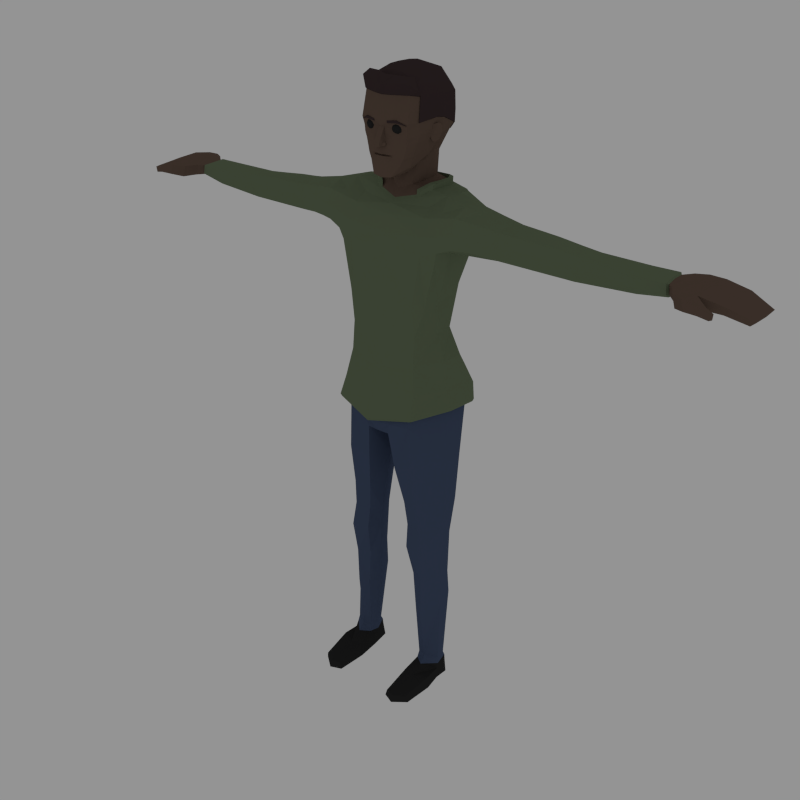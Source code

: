 # Source: Male_LongSleeve.blend  (saved by Blender 2.79.0; exported with 4.5.12 LTS)
import bpy
from mathutils import Matrix  # noqa: F401  (used for matrix-valued properties, if any)

bpy.ops.wm.read_factory_settings(use_empty=True)
scene = bpy.context.scene
scene.name = 'Scene'

# ---- collections
col_collection_1 = bpy.data.collections.new('Collection 1'); scene.collection.children.link(col_collection_1)

# ---- materials (node trees are filled in below, after node groups)
mat_skin = bpy.data.materials.new('Skin')
mat_skin.alpha_threshold = 0.0
mat_skin.diffuse_color = (0.1376, 0.09315, 0.07073, 1.0)
mat_skin.roughness = 0.5
mat_eyes = bpy.data.materials.new('Eyes')
mat_eyes.alpha_threshold = 0.0
mat_eyes.diffuse_color = (0.02539, 0.02539, 0.02539, 1.0)
mat_eyes.roughness = 0.5
mat_hair = bpy.data.materials.new('Hair')
mat_hair.alpha_threshold = 0.0
mat_hair.diffuse_color = (0.05222, 0.03497, 0.03602, 1.0)
mat_hair.roughness = 0.5
mat_shirt = bpy.data.materials.new('Shirt')
mat_shirt.alpha_threshold = 0.0
mat_shirt.diffuse_color = (0.145, 0.1845, 0.111, 1.0)
mat_shirt.roughness = 0.5
mat_pants = bpy.data.materials.new('Pants')
mat_pants.alpha_threshold = 0.0
mat_pants.diffuse_color = (0.06448, 0.0897, 0.1574, 1.0)
mat_pants.roughness = 0.5
mat_socks = bpy.data.materials.new('Socks')
mat_socks.alpha_threshold = 0.0
mat_socks.diffuse_color = (0.5071, 0.4348, 0.4348, 1.0)
mat_socks.roughness = 0.5
mat_shoes = bpy.data.materials.new('Shoes')
mat_shoes.alpha_threshold = 0.0
mat_shoes.diffuse_color = (0.02539, 0.02539, 0.02539, 1.0)
mat_shoes.roughness = 0.5

# ---- material node trees

# ---- world
world_world = bpy.data.worlds.new('World'); scene.world = world_world
world_world.color = (0.2957, 0.2957, 0.2957)
world_world.use_sun_shadow = False
world_world.sun_shadow_jitter_overblur = 0.0
world_world.cycles.sampling_method = 'NONE'
world_world.cycles.sample_map_resolution = 256

# ---- meshes
me_cylinder_002 = bpy.data.meshes.new('Cylinder.002')
me_cylinder_002.from_pydata([(1.345, 0.06034, 3.868), (0.2829, -0.2314, 2.812), (0.3921, -0.02948, 2.822), (0.4128, 0.1419, 2.832), (0.4105, 0.004487, 2.373), (0.4436, 0.1733, 2.42), (0.1017, 0.2898, 2.335), (0.2706, -0.2786, 2.343), (0.2291, 0.2706, 2.835), (0.1707, -0.1916, 1.645), (0.4308, -0.02278, 1.667), (0.4558, 0.07011, 1.676), (0.1932, 0.1146, 1.648), (0.07044, 0.01003, 2.233), (0.123, -0.05487, 1.644), (0.2304, 0.1051, 1.362), (0.4084, 0.07155, 1.35), (0.1536, -0.08232, 1.256), (0.1962, -0.196, 1.253), (0.4412, -0.04458, 1.252), (0.2203, -0.266, 0.003359), (0.452, -0.223, 0.003359), (0.4277, -0.0804, 0.003359), (0.4331, 0.03149, 0.003359), (0.2556, 0.0744, 0.003359), (0.2353, -0.08074, 0.003359), (0.3283, -0.3031, 0.003359), (0.3378, 0.0956, 0.003359), (0.326, 0.1274, 1.369), (0.331, 0.2741, 2.405), (0.32, 0.1252, 1.661), (0.1892, -0.1731, 1.444), (0.4342, -0.03947, 1.441), (0.1439, -0.07881, 1.406), (0.2739, 0.06309, 0.1621), (0.2341, -0.04138, 0.1498), (0.4318, -0.07403, 0.1479), (0.2553, -0.119, 0.1506), (0.412, 0.03866, 0.1577), (0.3317, -0.1733, 0.1526), (0.3381, 0.07483, 0.1633), (0.1198, 0.09243, 4.066), (0.07701, -0.009125, 4.053), (0.1239, 0.186, 4.075), (0.09872, 0.2516, 4.078), (0.1429, 0.06767, 4.227), (0.07957, -0.009734, 4.175), (0.1331, 0.1693, 4.267), (0.1102, 0.2505, 4.246), (0.226, 0.1159, 4.387), (0.1703, 0.2843, 4.389), (0.2232, 0.0165, 4.382), (0.173, -0.1717, 4.36), (0.2509, 0.1132, 4.507), (0.2417, 0.05007, 4.515), (0.1809, -0.184, 4.449), (0.1953, 0.0292, 4.272), (0.02404, -0.2226, 4.472), (0.03466, -0.232, 4.349), (0.1926, -0.1919, 4.503), (0.1042, -0.2979, 2.259), (0.4199, 0.1842, 2.551), (0.401, -0.01214, 2.553), (0.2804, -0.258, 2.534), (0.1216, -0.3104, 2.342), (0.3212, 0.319, 2.585), (0.1094, 0.31, 4.386), (0.2208, 0.3798, 2.628), (0.06252, -0.2333, 4.516), (0.1072, 0.03562, 4.062), (0.1219, 0.009483, 4.203), (0.2078, -0.1106, 4.37), (0.2162, -0.1063, 4.498), (0.1402, -0.0913, 4.18), (1.411, -0.03584, 3.683), (1.408, -0.06004, 3.793), (1.412, -0.06499, 3.863), (1.464, 0.1823, 3.827), (1.46, 0.183, 3.796), (1.444, 0.05304, 3.659), (1.461, 0.1647, 3.718), (1.442, 0.05416, 3.863), (1.827, -0.05555, 3.817), (1.832, -0.05907, 3.754), (1.833, 0.1616, 3.751), (1.838, 0.0618, 3.71), (2.037, 0.1487, 3.754), (2.102, 0.2059, 3.771), (2.092, -0.06193, 3.739), (2.072, -0.05741, 3.821), (2.08, 0.08471, 3.827), (2.088, 0.1984, 3.834), (2.096, -0.01104, 3.736), (2.179, -0.05997, 3.716), (2.102, 0.08471, 3.732), (2.12, -0.145, 3.818), (2.179, 0.08471, 3.75), (2.147, -0.05507, 3.832), (2.159, 0.08471, 3.826), (2.166, 0.2389, 3.834), (2.188, 0.224, 3.756), (2.144, -0.1472, 3.733), (2.224, -0.2065, 3.752), (2.204, -0.2042, 3.826), (2.282, 0.08471, 3.754), (2.275, -0.1115, 3.752), (2.29, 0.2356, 3.756), (2.254, -0.1068, 3.829), (2.261, 0.08471, 3.828), (2.269, 0.2496, 3.827), (2.331, -0.2224, 3.809), (2.316, -0.2197, 3.755), (2.332, -0.1745, 3.748), (2.417, 0.08471, 3.739), (2.406, -0.05763, 3.731), (2.423, 0.2298, 3.739), (2.419, -0.05724, 3.779), (2.43, 0.08471, 3.788), (2.347, -0.1771, 3.801), (2.432, 0.2361, 3.801), (2.393, -0.2134, 3.784), (2.386, -0.2119, 3.741), (2.394, -0.1821, 3.738), (2.563, 0.08471, 3.697), (2.553, -0.02167, 3.692), (2.564, 0.1962, 3.705), (2.599, 0.1963, 3.737), (2.587, -0.02431, 3.723), (2.597, 0.08471, 3.728), (2.399, -0.1843, 3.778), (2.028, 0.1492, 3.826), (2.041, -0.01966, 3.754), (2.024, 0.07353, 3.823), (2.033, -0.01615, 3.816), (2.044, 0.07327, 3.729), (1.832, 0.1663, 3.772), (2.043, 0.008562, 3.738), (2.031, 0.1522, 3.772), (1.832, -0.02206, 3.705), (1.83, 0.06315, 3.83), (1.831, 0.1623, 3.832), (0.4702, -0.07388, 3.669), (0.3031, -0.2017, 3.64), (0.4698, 0.1774, 3.651), (0.291, 0.3129, 3.502), (0.2609, -0.23, 3.239), (0.5478, -0.02698, 3.988), (0.5498, -0.1446, 3.939), (0.5396, 0.2816, 3.886), (0.5566, 0.1251, 3.979), (0.5275, 0.2914, 3.751), (0.3813, 5.447e-05, 4.024), (0.373, 0.2453, 4.001), (0.4043, 0.1271, 4.024), (0.3024, 0.3209, 3.987), (0.6805, 0.2325, 3.895), (0.5549, -0.1798, 3.825), (0.6794, -0.1602, 3.837), (0.6783, 0.2278, 3.777), (0.6704, -0.004473, 3.95), (0.681, -0.1164, 3.92), (0.6703, 0.1117, 3.947), (0.3658, 0.3441, 3.717), (0.3522, 0.3355, 3.879), (0.2843, 0.2773, 3.307), (0.3315, 0.1182, 3.034), (0.2422, 0.2119, 3.014), (0.2766, -0.2167, 3.03), (0.3411, -0.02469, 3.031), (0.3496, -0.04341, 3.265), (0.3383, 0.1374, 3.282), (0.533, -0.1703, 3.722), (0.6774, -0.1441, 3.733), (0.423, -0.0642, 0.2027), (0.2304, -0.03153, 0.2027), (0.2718, 0.03857, 0.2062), (0.3403, 0.04894, 0.2062), (0.3274, -0.121, 0.2069), (0.416, 0.01251, 0.2062), (0.2587, -0.09967, 0.2041), (0.2465, 0.09623, 0.9861), (0.1757, -0.07255, 0.9861), (0.4349, -0.0435, 0.9861), (0.2221, -0.1383, 0.9861), (0.4105, 0.0554, 0.9861), (0.3284, 0.1101, 0.9861), (0.241, -0.2536, 0.1041), (0.4167, 0.03705, 0.1096), (0.3295, -0.2787, 0.1057), (0.338, 0.07949, 0.1139), (0.2698, 0.06562, 0.113), (0.2343, -0.05019, 0.1035), (0.4309, -0.08284, 0.102), (0.4431, -0.224, 0.1021), (0.3296, -0.5434, 0.003359), (0.4331, -0.4623, 0.003359), (0.2562, -0.5055, 0.06265), (0.2393, -0.5059, 0.003359), (0.3312, -0.5306, 0.0642), (0.4168, -0.4759, 0.06066), (0.8628, -0.006733, 3.674), (0.8628, -0.0932, 3.895), (0.8628, 0.1929, 3.879), (0.8628, -0.1134, 3.809), (0.8628, 0.02959, 3.908), (0.8628, 0.1008, 3.91), (0.8628, 0.1885, 3.804), (0.8628, 0.1689, 3.699), (0.8628, -0.09138, 3.707), (0.07765, -0.2104, 4.244), (0.05612, -0.2205, 4.241), (0.093, -0.2104, 4.289), (0.05986, -0.2278, 4.292), (0.05593, -0.2187, 4.205), (0.2067, 0.00292, 4.321), (0.0757, -0.2174, 4.141), (0.1549, -0.1109, 4.199), (0.07356, -0.2104, 4.278), (0.07291, -0.2104, 4.271), (0.04571, -0.2199, 4.282), (0.04839, -0.2289, 4.259), (0.1975, 0.2931, 4.434), (0.2341, 0.1117, 4.428), (0.04682, -0.2376, 4.279), (0.06938, -0.217, 4.279), (0.2348, 0.02941, 4.434), (0.1782, -0.1823, 4.406), (0.02544, -0.2222, 4.408), (0.2161, -0.1047, 4.421), (0.0213, -0.2589, 4.401), (0.1268, -0.1818, 4.226), (0.178, -0.1171, 4.273), (0.1479, -0.1768, 4.268), (0.06938, -0.1597, 4.136), (0.02412, -0.2811, 4.359), (0.02611, -0.277, 4.349), (0.2863, -0.06732, 3.948), (0.2971, -0.1485, 3.89), (0.3164, -0.2054, 3.772), (0.3291, -0.2236, 1.257), (0.3006, -0.2171, 1.668), (0.3243, -0.1784, 0.9861), (0.3103, -0.1998, 1.453), (1.327, 0.1799, 3.785), (1.34, 0.06225, 3.666), (1.329, 0.1817, 3.841), (1.311, 0.1698, 3.687), (0.2127, -0.08841, 4.662), (0.06258, -0.2067, 4.674), (0.1833, -0.1587, 4.676), (0.1356, -0.215, 4.517), (0.1118, -0.1282, 4.159), (0.1212, -0.1652, 4.177), (0.09749, -0.209, 4.353), (0.1008, -0.2086, 4.41), (0.1111, -0.2014, 4.459), (0.2449, -0.1356, 0.6942), (0.3995, 0.09131, 0.7663), (0.3325, 0.1308, 0.7397), (0.2592, 0.1204, 0.7424), (0.1956, -0.04291, 0.7119), (0.4212, -0.03974, 0.7148), (0.3197, -0.1738, 0.6907), (0.1768, 0.184, 1.979), (0.1253, -0.2481, 1.947), (0.4335, -0.02856, 2.033), (0.4652, 0.09621, 2.049), (0.08087, -0.04303, 1.936), (0.3428, 0.1724, 2.036), (0.2922, -0.269, 2.006), (0.2138, 0.01784, 4.043), (0.218, 0.2157, 4.038), (0.17, 0.2948, 4.035), (0.2316, 0.1098, 4.045), (0.1512, -0.04179, 4.0), (0.2155, -0.04703, 4.376), (0.2289, -0.0281, 4.507), (0.2254, -0.03878, 4.428), (0.1921, -0.06289, 4.297), (0.0303, -0.255, 4.349), (0.03015, -0.2272, 4.378), (0.02978, -0.2475, 4.37), (0.04534, -0.2415, 4.351), (0.04428, -0.2239, 4.351), (0.04162, -0.2212, 4.373), (0.04317, -0.2364, 4.367), (0.1133, 0.314, 4.388), (0.2574, 0.1136, 4.511), (0.2481, 0.04935, 4.519), (0.1754, 0.2879, 4.391), (0.2351, -0.03026, 4.51), (0.2313, -0.02294, 4.67), (0.2186, -0.09168, 4.669), (0.206, -0.09199, 4.752), (0.1886, -0.1632, 4.683), (0.2221, -0.1099, 4.502), (0.2031, 0.2969, 4.436), (0.244, 0.0458, 4.672), (0.1174, 0.3413, 4.436), (0.06568, -0.2122, 4.68), (0.06575, -0.1413, 4.759), (0.2424, 0.1234, 4.66), (0.1927, 0.3159, 4.519), (0.2182, 0.1354, 4.729), (0.1676, 0.303, 4.684), (0.1207, 0.3633, 4.518), (0.2184, -0.0244, 4.742), (0.2307, 0.04319, 4.733), (0.0691, 0.03158, 4.839), (0.07082, 0.1438, 4.836), (0.1421, 0.03787, 4.816), (0.1401, 0.144, 4.805), (0.0668, -0.09039, 4.8), (0.1861, 0.3171, 4.642), (0.08908, 0.2863, 4.787), (0.0978, 0.3484, 4.678), (0.1031, 0.3556, 4.641), (0.3239, 0.3335, 2.649), (0.4356, 0.1907, 2.616), (0.316, -0.2745, 2.6), (0.4153, -0.01631, 2.618), (0.225, 0.394, 2.691), (-1.345, 0.06034, 3.868), (-0.2829, -0.2314, 2.812), (-0.3921, -0.02948, 2.822), (-0.4128, 0.1419, 2.832), (-0.4105, 0.004487, 2.373), (-0.4436, 0.1733, 2.42), (-0.07756, 0.2898, 2.335), (-0.2706, -0.2786, 2.343), (-0.2291, 0.2706, 2.835), (-0.1707, -0.1916, 1.645), (-0.4308, -0.02278, 1.667), (-0.4558, 0.07011, 1.676), (-0.1932, 0.1146, 1.648), (-0.04634, 0.01003, 2.233), (-0.123, -0.05487, 1.644), (-0.2304, 0.1051, 1.362), (-0.4084, 0.07155, 1.35), (-0.1536, -0.08232, 1.256), (-0.1962, -0.196, 1.253), (-0.4412, -0.04458, 1.252), (-0.2203, -0.266, 0.003359), (-0.452, -0.223, 0.003359), (-0.4277, -0.0804, 0.003359), (-0.4331, 0.03149, 0.003359), (-0.2556, 0.0744, 0.003359), (-0.2353, -0.08074, 0.003359), (-0.3283, -0.3031, 0.003359), (-0.3378, 0.0956, 0.003359), (-0.326, 0.1274, 1.369), (-0.331, 0.2741, 2.405), (-0.32, 0.1252, 1.661), (-0.1892, -0.1731, 1.444), (-0.4342, -0.03947, 1.441), (-0.1439, -0.07881, 1.406), (-0.2739, 0.06309, 0.1621), (-0.2341, -0.04138, 0.1498), (-0.4318, -0.07403, 0.1479), (-0.2553, -0.119, 0.1506), (-0.412, 0.03866, 0.1577), (-0.3317, -0.1733, 0.1526), (-0.3381, 0.07483, 0.1633), (-0.1198, 0.09243, 4.066), (-0.07701, -0.009125, 4.053), (-0.1239, 0.186, 4.075), (-0.09872, 0.2516, 4.078), (-0.1429, 0.06767, 4.227), (-0.07957, -0.009734, 4.175), (-0.1331, 0.1693, 4.267), (-0.1102, 0.2505, 4.246), (-0.226, 0.1159, 4.387), (-0.1703, 0.2843, 4.389), (-0.2232, 0.0165, 4.382), (-0.173, -0.1717, 4.36), (-0.2509, 0.1132, 4.507), (-0.2417, 0.05007, 4.515), (-0.1809, -0.184, 4.449), (-0.1953, 0.0292, 4.272), (-0.02404, -0.2226, 4.472), (-0.03466, -0.232, 4.349), (-0.1926, -0.1919, 4.503), (-0.0801, -0.2979, 2.259), (-0.4199, 0.1842, 2.551), (-0.401, -0.01214, 2.553), (-0.2804, -0.258, 2.534), (-0.1216, -0.3104, 2.342), (-0.3212, 0.319, 2.585), (-0.1094, 0.31, 4.386), (-0.2208, 0.3798, 2.628), (-0.06252, -0.2333, 4.516), (-0.1072, 0.03562, 4.062), (-0.1219, 0.009483, 4.203), (-0.2078, -0.1106, 4.37), (-0.2162, -0.1063, 4.498), (-0.1402, -0.0913, 4.18), (-1.411, -0.03584, 3.683), (-1.408, -0.06004, 3.793), (-1.412, -0.06498, 3.863), (-1.464, 0.1823, 3.827), (-1.46, 0.183, 3.796), (-1.444, 0.05304, 3.659), (-1.461, 0.1647, 3.718), (-1.442, 0.05416, 3.863), (-1.827, -0.05555, 3.817), (-1.832, -0.05907, 3.754), (-1.833, 0.1616, 3.751), (-1.838, 0.0618, 3.71), (-2.037, 0.1487, 3.754), (-2.102, 0.2059, 3.771), (-2.092, -0.06193, 3.739), (-2.072, -0.05741, 3.821), (-2.08, 0.08471, 3.827), (-2.088, 0.1984, 3.834), (-2.096, -0.01104, 3.736), (-2.179, -0.05997, 3.716), (-2.102, 0.08471, 3.732), (-2.12, -0.145, 3.818), (-2.179, 0.08471, 3.75), (-2.147, -0.05507, 3.832), (-2.159, 0.08471, 3.826), (-2.166, 0.2389, 3.834), (-2.188, 0.224, 3.756), (-2.144, -0.1472, 3.733), (-2.224, -0.2065, 3.752), (-2.204, -0.2042, 3.826), (-2.282, 0.08471, 3.754), (-2.275, -0.1115, 3.752), (-2.29, 0.2356, 3.756), (-2.254, -0.1068, 3.829), (-2.261, 0.08471, 3.828), (-2.269, 0.2496, 3.827), (-2.331, -0.2224, 3.809), (-2.316, -0.2197, 3.755), (-2.332, -0.1745, 3.748), (-2.417, 0.08471, 3.739), (-2.406, -0.05763, 3.731), (-2.423, 0.2298, 3.739), (-2.419, -0.05724, 3.779), (-2.43, 0.08471, 3.788), (-2.347, -0.1771, 3.801), (-2.432, 0.2361, 3.801), (-2.393, -0.2134, 3.784), (-2.386, -0.2119, 3.741), (-2.394, -0.1821, 3.738), (-2.563, 0.08471, 3.697), (-2.553, -0.02167, 3.692), (-2.564, 0.1962, 3.705), (-2.599, 0.1963, 3.737), (-2.587, -0.02431, 3.723), (-2.597, 0.08471, 3.728), (-2.399, -0.1843, 3.778), (-2.028, 0.1492, 3.826), (-2.041, -0.01966, 3.754), (-2.024, 0.07353, 3.823), (-2.033, -0.01615, 3.816), (-2.044, 0.07327, 3.729), (-1.832, 0.1663, 3.772), (-2.043, 0.008562, 3.738), (-2.031, 0.1522, 3.772), (-1.832, -0.02206, 3.705), (-1.83, 0.06315, 3.83), (-1.831, 0.1623, 3.832), (-0.4702, -0.07388, 3.669), (-0.3031, -0.2017, 3.64), (-0.4698, 0.1774, 3.651), (-0.291, 0.3129, 3.502), (-0.2609, -0.23, 3.239), (-0.5478, -0.02698, 3.988), (-0.5498, -0.1446, 3.939), (-0.5396, 0.2816, 3.886), (-0.5566, 0.1251, 3.979), (-0.5275, 0.2914, 3.751), (-0.3813, 5.45e-05, 4.024), (-0.373, 0.2453, 4.001), (-0.4043, 0.1271, 4.024), (-0.3024, 0.3209, 3.987), (-0.6805, 0.2325, 3.895), (-0.5549, -0.1798, 3.825), (-0.6794, -0.1602, 3.837), (-0.6783, 0.2278, 3.777), (-0.6704, -0.004473, 3.95), (-0.681, -0.1164, 3.92), (-0.6703, 0.1117, 3.947), (-0.3658, 0.3441, 3.717), (-0.3522, 0.3355, 3.879), (-0.2843, 0.2773, 3.307), (-0.3315, 0.1182, 3.034), (-0.2422, 0.2119, 3.014), (-0.2766, -0.2167, 3.03), (-0.3411, -0.02469, 3.031), (-0.3496, -0.04341, 3.265), (-0.3383, 0.1374, 3.282), (-0.533, -0.1703, 3.722), (-0.6774, -0.1441, 3.733), (-0.423, -0.0642, 0.2027), (-0.2304, -0.03153, 0.2027), (-0.2718, 0.03857, 0.2062), (-0.3403, 0.04894, 0.2062), (-0.3274, -0.121, 0.2069), (-0.416, 0.01251, 0.2062), (-0.2587, -0.09967, 0.2041), (-0.2465, 0.09623, 0.9861), (-0.1757, -0.07255, 0.9861), (-0.4349, -0.0435, 0.9861), (-0.2221, -0.1383, 0.9861), (-0.4105, 0.0554, 0.9861), (-0.3284, 0.1101, 0.9861), (-0.241, -0.2536, 0.1041), (-0.4167, 0.03705, 0.1096), (-0.3295, -0.2787, 0.1057), (-0.338, 0.07949, 0.1139), (-0.2698, 0.06562, 0.113), (-0.2343, -0.05019, 0.1035), (-0.4309, -0.08284, 0.102), (-0.4431, -0.224, 0.1021), (-0.3296, -0.5434, 0.003359), (-0.4331, -0.4623, 0.003359), (-0.2562, -0.5055, 0.06265), (-0.2393, -0.5059, 0.003359), (-0.3312, -0.5306, 0.0642), (-0.4168, -0.4759, 0.06066), (-0.8628, -0.006733, 3.674), (-0.8628, -0.0932, 3.895), (-0.8628, 0.1929, 3.879), (-0.8628, -0.1134, 3.809), (-0.8628, 0.02959, 3.908), (-0.8628, 0.1008, 3.91), (-0.8628, 0.1885, 3.804), (-0.8628, 0.1689, 3.699), (-0.8628, -0.09138, 3.707), (-0.07765, -0.2104, 4.244), (-0.05612, -0.2205, 4.241), (-0.093, -0.2104, 4.289), (-0.05986, -0.2278, 4.292), (-0.05593, -0.2187, 4.205), (-0.2067, 0.00292, 4.321), (-0.0757, -0.2174, 4.141), (-0.1549, -0.1109, 4.199), (-0.07356, -0.2104, 4.278), (-0.07291, -0.2104, 4.271), (-0.04571, -0.2199, 4.282), (-0.04839, -0.2289, 4.259), (-0.1975, 0.2931, 4.434), (-0.2341, 0.1117, 4.428), (-0.04682, -0.2376, 4.279), (-0.06938, -0.217, 4.279), (-0.2348, 0.02941, 4.434), (-0.1782, -0.1823, 4.406), (-0.02544, -0.2222, 4.408), (-0.2161, -0.1047, 4.421), (-0.0213, -0.2589, 4.401), (-0.1268, -0.1818, 4.226), (-0.178, -0.1171, 4.273), (-0.1479, -0.1768, 4.268), (-0.06938, -0.1597, 4.136), (-0.02412, -0.2811, 4.359), (-0.02611, -0.277, 4.349), (-1.018e-08, -0.233, 4.236), (-0.2863, -0.06732, 3.948), (-0.2971, -0.1485, 3.89), (-0.3164, -0.2054, 3.772), (-0.3291, -0.2236, 1.257), (-0.3006, -0.2171, 1.668), (-0.3243, -0.1784, 0.9861), (-0.3103, -0.1998, 1.453), (-1.327, 0.1799, 3.785), (-1.34, 0.06225, 3.666), (-1.329, 0.1817, 3.841), (-1.311, 0.1698, 3.687), (-1.365e-08, -0.3046, 2.773), (-5.354e-09, -0.1225, 3.933), (1.382e-08, 0.3204, 2.84), (-1.444e-08, -0.3218, 2.344), (1.327e-08, 0.3037, 2.341), (1.134e-09, 0.02595, 2.249), (-2.294e-09, -0.05248, 4.022), (1.225e-08, 0.2803, 4.075), (-1.162e-09, -0.02659, 4.16), (1.25e-08, 0.286, 4.23), (1.51e-08, 0.3454, 4.38), (-1.048e-08, -0.2399, 4.34), (-1.011e-08, -0.2314, 4.473), (-1.051e-08, -0.2404, 4.513), (-1.219e-08, -0.2788, 2.242), (-1.454e-08, -0.3326, 2.484), (1.696e-08, 0.3879, 2.653), (1.57e-08, 0.3591, 3.977), (1.718e-08, 0.393, 3.896), (1.634e-08, 0.3739, 3.717), (1.519e-08, 0.3476, 3.501), (1.399e-08, 0.3194, 3.307), (1.094e-08, 0.2496, 3.012), (-1.034e-08, -0.2366, 4.288), (-9.951e-09, -0.2277, 4.198), (-1.009e-08, -0.2308, 4.133), (-9.899e-09, -0.2265, 4.281), (-1.035e-08, -0.2367, 4.259), (-1.066e-08, -0.2439, 4.28), (-1.166e-08, -0.2668, 4.399), (-8.011e-09, -0.1833, 4.118), (-1.237e-08, -0.283, 4.343), (-1.257e-08, -0.2877, 4.354), (-7.254e-09, -0.1659, 3.867), (-1.32e-08, -0.3025, 3.012), (-1.304e-08, -0.2989, 3.229), (-1.014e-08, -0.232, 3.626), (-9.197e-09, -0.2104, 3.743), (-0.2127, -0.08841, 4.662), (-0.06258, -0.2067, 4.674), (-9.424e-09, -0.2156, 4.671), (-0.1833, -0.1587, 4.676), (-0.1356, -0.215, 4.517), (-0.1118, -0.1282, 4.159), (-0.1212, -0.1652, 4.177), (-0.09749, -0.209, 4.353), (-0.1008, -0.2086, 4.41), (-0.1111, -0.2014, 4.459), (-0.2449, -0.1356, 0.6942), (-0.3995, 0.09131, 0.7663), (-0.3325, 0.1308, 0.7397), (-0.2592, 0.1204, 0.7424), (-0.1956, -0.04291, 0.7119), (-0.4212, -0.03974, 0.7148), (-0.3197, -0.1738, 0.6907), (-0.1768, 0.184, 1.979), (-0.1253, -0.2481, 1.947), (-0.4335, -0.02856, 2.033), (-0.4652, 0.09621, 2.049), (-0.08087, -0.04303, 1.936), (-0.3428, 0.1724, 2.036), (-0.2922, -0.269, 2.006), (-0.2138, 0.01784, 4.043), (-4.822e-09, -0.08888, 3.965), (-0.218, 0.2157, 4.038), (-0.17, 0.2948, 4.035), (-0.2316, 0.1098, 4.045), (1.398e-08, 0.3197, 4.026), (-0.1512, -0.04179, 4.0), (-0.2155, -0.04703, 4.376), (-0.2289, -0.0281, 4.507), (-0.2254, -0.03878, 4.428), (-0.1921, -0.06289, 4.297), (-0.0303, -0.255, 4.349), (-0.03015, -0.2272, 4.378), (-0.02978, -0.2475, 4.37), (-0.04534, -0.2415, 4.351), (-0.04428, -0.2239, 4.351), (-0.04162, -0.2212, 4.373), (-0.04317, -0.2364, 4.367), (-0.1133, 0.314, 4.388), (1.531e-08, 0.3501, 4.382), (-0.2574, 0.1136, 4.511), (-0.2481, 0.04935, 4.519), (-0.1754, 0.2879, 4.391), (-0.2351, -0.03026, 4.51), (-0.2313, -0.02294, 4.67), (-0.2186, -0.09168, 4.669), (-0.206, -0.09199, 4.752), (-0.1886, -0.1632, 4.683), (-0.2221, -0.1099, 4.502), (-0.2031, 0.2969, 4.436), (-6.699e-09, -0.1533, 4.761), (-9.669e-09, -0.2212, 4.678), (-0.244, 0.0458, 4.672), (-0.1174, 0.3413, 4.436), (1.65e-08, 0.3774, 4.44), (-0.06568, -0.2122, 4.68), (-0.06575, -0.1413, 4.759), (-0.2424, 0.1234, 4.66), (-0.1927, 0.3159, 4.519), (-0.2182, 0.1354, 4.729), (-0.1676, 0.303, 4.684), (-0.1207, 0.3633, 4.518), (1.746e-08, 0.3994, 4.52), (-0.2184, -0.0244, 4.742), (-0.2307, 0.04319, 4.733), (1.171e-09, 0.0268, 4.843), (-3.934e-09, -0.08999, 4.812), (6.286e-09, 0.1438, 4.845), (-0.0691, 0.03158, 4.839), (-0.07082, 0.1438, 4.836), (1.644e-08, 0.3762, 4.679), (1.312e-08, 0.3003, 4.789), (1.695e-08, 0.3878, 4.641), (-0.1421, 0.03787, 4.816), (-0.1401, 0.144, 4.805), (-0.0668, -0.09039, 4.8), (-0.1861, 0.3171, 4.642), (-0.08908, 0.2863, 4.787), (-0.0978, 0.3484, 4.678), (-0.1031, 0.3556, 4.641), (-0.3239, 0.3335, 2.649), (-0.4356, 0.1907, 2.616), (-1.545e-08, -0.3539, 2.549), (-0.316, -0.2745, 2.6), (-0.4153, -0.01631, 2.618), (-0.225, 0.394, 2.691), (1.766e-08, 0.4036, 2.718), (0.1077, -0.1821, 4.425), (0.08521, -0.213, 4.448), (0.07133, -0.1703, 4.448), (0.1077, -0.1439, 4.448), (0.144, -0.1703, 4.448), (0.1301, -0.213, 4.448), (0.07133, -0.1939, 4.486), (0.08521, -0.1512, 4.486), (0.1301, -0.1512, 4.486), (0.144, -0.1939, 4.486), (0.1077, -0.2203, 4.486), (0.1077, -0.1821, 4.51), (0.08631, -0.1751, 4.431), (0.09447, -0.2002, 4.431), (0.07311, -0.1933, 4.445), (0.1077, -0.2184, 4.445), (0.1209, -0.2002, 4.431), (0.1077, -0.1596, 4.431), (0.08631, -0.1527, 4.445), (0.129, -0.1751, 4.431), (0.129, -0.1527, 4.445), (0.1422, -0.1933, 4.445), (0.09447, -0.2227, 4.467), (0.1209, -0.2227, 4.467), (0.06495, -0.1821, 4.467), (0.07311, -0.2072, 4.467), (0.09447, -0.1414, 4.467), (0.07311, -0.157, 4.467), (0.1422, -0.157, 4.467), (0.1209, -0.1414, 4.467), (0.1422, -0.2072, 4.467), (0.1504, -0.1821, 4.467), (0.08631, -0.2115, 4.49), (0.07311, -0.1708, 4.49), (0.1077, -0.1457, 4.49), (0.1422, -0.1708, 4.49), (0.129, -0.2115, 4.49), (0.08631, -0.189, 4.504), (0.1077, -0.2045, 4.504), (0.09447, -0.1639, 4.504), (0.1209, -0.1639, 4.504), (0.129, -0.189, 4.504), (0.05369, -0.2255, 4.498), (0.05157, -0.2255, 4.515), (0.1833, -0.1875, 4.489), (0.05665, -0.2361, 4.499), (0.05453, -0.2361, 4.515), (0.1863, -0.1981, 4.489), (0.1237, -0.2162, 4.506), (0.1216, -0.2162, 4.522), (0.1267, -0.2268, 4.506), (0.1246, -0.2268, 4.522), (-0.1077, -0.1821, 4.425), (-0.08521, -0.213, 4.448), (-0.07133, -0.1703, 4.448), (-0.1077, -0.1439, 4.448), (-0.144, -0.1703, 4.448), (-0.1301, -0.213, 4.448), (-0.07133, -0.1939, 4.486), (-0.08521, -0.1512, 4.486), (-0.1301, -0.1512, 4.486), (-0.144, -0.1939, 4.486), (-0.1077, -0.2203, 4.486), (-0.1077, -0.1821, 4.51), (-0.08631, -0.1751, 4.431), (-0.09447, -0.2002, 4.431), (-0.07311, -0.1933, 4.445), (-0.1077, -0.2184, 4.445), (-0.1209, -0.2002, 4.431), (-0.1077, -0.1596, 4.431), (-0.08631, -0.1527, 4.445), (-0.129, -0.1751, 4.431), (-0.129, -0.1527, 4.445), (-0.1422, -0.1933, 4.445), (-0.09447, -0.2227, 4.467), (-0.1209, -0.2227, 4.467), (-0.06495, -0.1821, 4.467), (-0.07311, -0.2072, 4.467), (-0.09447, -0.1414, 4.467), (-0.07311, -0.157, 4.467), (-0.1422, -0.157, 4.467), (-0.1209, -0.1414, 4.467), (-0.1422, -0.2072, 4.467), (-0.1504, -0.1821, 4.467), (-0.08631, -0.2115, 4.49), (-0.07311, -0.1708, 4.49), (-0.1077, -0.1457, 4.49), (-0.1422, -0.1708, 4.49), (-0.129, -0.2115, 4.49), (-0.08631, -0.189, 4.504), (-0.1077, -0.2045, 4.504), (-0.09447, -0.1639, 4.504), (-0.1209, -0.1639, 4.504), (-0.129, -0.189, 4.504), (-0.05369, -0.2255, 4.498), (-0.05157, -0.2255, 4.515), (-0.1833, -0.1875, 4.489), (-0.05665, -0.2361, 4.499), (-0.05453, -0.2361, 4.515), (-0.1863, -0.1981, 4.489), (-0.1237, -0.2162, 4.506), (-0.1216, -0.2162, 4.522), (-0.1267, -0.2268, 4.506), (-0.1246, -0.2268, 4.522), (0.2645, 0.04356, 4.37), (0.2563, 0.05133, 4.369), (0.2194, 0.005075, 4.479), (0.2127, -0.00653, 4.412), (0.2119, 0.01344, 4.478), (0.2051, 0.001831, 4.411), (0.2528, 0.04835, 4.483), (0.2261, 0.01417, 4.373), (0.261, 0.04058, 4.484), (0.2343, 0.006401, 4.374), (0.2791, 0.0561, 4.414), (0.271, 0.06387, 4.413), (0.2079, 0.00621, 4.439), (0.2154, -0.002151, 4.44), (0.2474, 0.02319, 4.424), (0.2393, 0.03095, 4.423), (0.2166, 0.01083, 4.392), (0.2323, 0.01648, 4.472), (0.2247, 0.02485, 4.471), (0.2241, 0.002468, 4.393), (0.2271, 0.00769, 4.429), (0.2195, 0.01605, 4.428), (0.2472, 0.02212, 4.358), (0.239, 0.02989, 4.357), (0.2559, 0.04852, 4.417), (0.2641, 0.04075, 4.418), (0.2596, 0.05908, 4.481), (0.2672, 0.07004, 4.463), (0.2754, 0.06227, 4.464), (0.2678, 0.05131, 4.481), (-0.2645, 0.04356, 4.37), (-0.2563, 0.05133, 4.369), (-0.2194, 0.005075, 4.479), (-0.2127, -0.006529, 4.412), (-0.2119, 0.01344, 4.478), (-0.2051, 0.001831, 4.411), (-0.2528, 0.04835, 4.483), (-0.2261, 0.01417, 4.373), (-0.261, 0.04058, 4.484), (-0.2343, 0.006401, 4.374), (-0.2791, 0.0561, 4.414), (-0.271, 0.06387, 4.413), (-0.2079, 0.00621, 4.439), (-0.2154, -0.002151, 4.44), (-0.2474, 0.02319, 4.424), (-0.2393, 0.03095, 4.423), (-0.2166, 0.01083, 4.392), (-0.2323, 0.01648, 4.472), (-0.2247, 0.02485, 4.471), (-0.2241, 0.002468, 4.393), (-0.2271, 0.00769, 4.429), (-0.2195, 0.01605, 4.428), (-0.2472, 0.02212, 4.358), (-0.239, 0.02989, 4.357), (-0.2559, 0.04852, 4.417), (-0.2641, 0.04075, 4.418), (-0.2596, 0.05908, 4.481), (-0.2672, 0.07004, 4.463), (-0.2754, 0.06227, 4.464), (-0.2678, 0.05131, 4.481), (0.2211, -0.2656, 0.006925), (0.4325, 0.03169, 0.007118), (0.3378, 0.09503, 0.007272), (0.2561, 0.07409, 0.007238), (0.2353, -0.07966, 0.006902), (0.4278, -0.08049, 0.006851), (0.4517, -0.223, 0.006854), (0.2399, -0.5059, 0.005457), (0.3296, -0.5429, 0.005512), (0.4325, -0.4628, 0.005387), (-0.2203, -0.266, 0.003359), (-0.4331, 0.03149, 0.003359), (-0.3378, 0.0956, 0.003359), (-0.2556, 0.0744, 0.003359), (-0.2353, -0.08074, 0.003359), (-0.4277, -0.0804, 0.003359), (-0.452, -0.223, 0.003359), (-0.2393, -0.5059, 0.003359), (-0.3296, -0.5434, 0.003359), (-0.4331, -0.4623, 0.003359), (1.145, 0.1842, 3.795), (1.154, 0.08055, 3.889), (1.151, 0.02776, 3.67), (1.146, 0.1873, 3.86), (1.154, 0.04496, 3.888), (1.137, 0.1693, 3.693), (1.187, -0.07909, 3.879), (1.187, -0.06361, 3.695), (1.186, -0.0867, 3.801), (-1.145, 0.1842, 3.795), (-1.154, 0.08055, 3.889), (-1.151, 0.02776, 3.67), (-1.146, 0.1873, 3.86), (-1.154, 0.04496, 3.888), (-1.137, 0.1693, 3.693), (-1.187, -0.07909, 3.879), (-1.187, -0.06361, 3.695), (-1.186, -0.0867, 3.801), (-4.928e-09, -0.09558, 3.959), (0.2472, 0.01429, 4.04), (0.2489, 0.2216, 4.031), (0.1964, 0.3, 4.025), (0.266, 0.1132, 4.041), (1.432e-08, 0.3326, 4.016), (0.1781, -0.04688, 3.99), (-0.2472, 0.01429, 4.04), (-0.2489, 0.2216, 4.031), (-0.1964, 0.3, 4.025), (-0.266, 0.1132, 4.041), (-0.1781, -0.04688, 3.99), (0.2472, 0.01749, 4.075), (0.2138, 0.02104, 4.079), (0.2489, 0.2248, 4.066), (0.218, 0.2189, 4.074), (0.1964, 0.3032, 4.061), (0.17, 0.298, 4.07), (0.266, 0.1164, 4.077), (0.2316, 0.113, 4.081), (1.432e-08, 0.3358, 4.052), (1.398e-08, 0.3229, 4.061), (0.1781, -0.04368, 4.026), (0.1512, -0.03859, 4.036), (-0.2472, 0.01749, 4.075), (-0.2138, 0.02104, 4.079), (-0.2489, 0.2248, 4.066), (-0.218, 0.2189, 4.074), (-0.1964, 0.3032, 4.061), (-0.17, 0.298, 4.07), (-0.266, 0.1164, 4.077), (-0.2316, 0.113, 4.081), (-0.1781, -0.04368, 4.026), (-0.1512, -0.03859, 4.036), (0.236, 0.4723, 2.544), (0.2356, 0.4631, 2.526), (0.4698, 0.2331, 2.435), (0.3536, 0.3916, 2.475), (0.4475, 0.002168, 2.438), (-0.02406, 0.4727, 2.555), (0.3502, 0.4024, 2.496), (0.4793, 0.2373, 2.457), (0.3057, -0.287, 2.415), (-0.02406, -0.3747, 2.357), (0.3087, -0.3002, 2.439), (-0.02406, -0.3921, 2.38), (0.4559, -0.001896, 2.46), (-0.02406, 0.4833, 2.576), (-0.2841, 0.4723, 2.544), (-0.2838, 0.4631, 2.526), (-0.5179, 0.2331, 2.435), (-0.4018, 0.3916, 2.475), (-0.4957, 0.002168, 2.438), (-0.3984, 0.4024, 2.496), (-0.5275, 0.2373, 2.457), (-0.3538, -0.287, 2.415), (-0.3568, -0.3002, 2.439), (-0.504, -0.001896, 2.46), (0.1918, -0.1247, 4.787), (0.1945, -0.1921, 4.758), (0.005118, -0.1856, 4.797), (0.005891, -0.2501, 4.735), (0.2223, -0.1244, 4.705), (0.07157, -0.2411, 4.756), (0.07045, -0.1737, 4.795), (-0.1816, -0.1247, 4.803), (-0.1827, -0.1921, 4.774), (-0.05978, -0.2411, 4.772), (-0.06021, -0.1737, 4.811), (2.035, 0.07393, 3.719), (2.019, 0.1688, 3.771), (2.031, -0.03765, 3.75), (2.021, -0.0335, 3.823), (2.012, 0.07431, 3.831), (2.027, 0.1646, 3.749), (2.016, 0.1652, 3.835), (2.033, -0.003747, 3.729), (-2.032, 0.07333, 3.722), (-2.017, 0.1634, 3.771), (-2.028, -0.03257, 3.752), (-2.019, -0.02864, 3.821), (-2.01, 0.07371, 3.829), (-2.024, 0.1594, 3.751), (-2.014, 0.1599, 3.832), (-2.029, -0.0003842, 3.731), (0.4332, -0.186, 3.683), (0.4235, -0.1466, 3.914), (0.4356, -0.1926, 3.799), (0.4295, -0.007768, 4.014), (0.4256, -0.1082, 3.943), (-0.4332, -0.186, 3.683), (-0.4235, -0.1466, 3.914), (-0.4356, -0.1926, 3.799), (-0.4201, -0.1066, 3.943), (-0.4113, -0.004827, 4.018), (-0.4068, -0.1733, 3.604), (-0.3263, -0.1895, 3.254), (0.332, -0.1762, 3.256), (0.4116, -0.1696, 3.605)], [], [(905, 902, 151, 153), (465, 463, 522, 529), (883, 243, 246, 888), (7, 63, 64), (62, 4, 5, 61), (61, 5, 29, 65), (239, 19, 32, 242), (866, 865, 27, 24), (265, 10, 11, 266), (575, 13, 60, 584), (17, 181, 183, 18), (266, 11, 30, 268), (867, 866, 24, 25), (864, 868, 22, 23), (869, 21, 22, 868), (271, 43, 41, 273), (267, 14, 9, 264), (16, 32, 19), (26, 21, 195, 194), (201, 204, 159, 160), (204, 205, 161, 159), (200, 208, 172, 141), (14, 12, 15, 33), (20, 26, 194, 197), (242, 240, 9, 31), (865, 864, 23, 27), (30, 11, 16, 28), (269, 264, 9, 240), (11, 10, 32, 16), (31, 33, 17, 18), (259, 258, 176, 175), (12, 30, 28, 15), (261, 262, 177, 173), (263, 6, 29, 268), (176, 178, 38, 40), (177, 179, 37, 39), (63, 7, 4, 62), (863, 867, 25, 20), (178, 173, 36, 38), (174, 175, 34, 35), (175, 176, 40, 34), (26, 20, 25, 24, 27, 23, 22, 21), (258, 257, 178, 176), (637, 577, 44, 272), (158, 206, 207, 143), (157, 203, 201, 160), (903, 152, 154, 904), (270, 69, 42, 274), (28, 16, 184, 185), (263, 12, 14, 267), (576, 42, 46, 578), (41, 43, 47, 45), (69, 41, 45, 70), (43, 44, 48, 47), (47, 48, 50, 49), (222, 221, 53), (55, 72, 59), (582, 57, 68, 583), (581, 58, 279, 235, 601), (277, 225, 54, 276), (70, 45, 56, 73), (45, 47, 49, 56), (48, 579, 580, 66), (227, 280, 58, 253, 254), (57, 582, 599, 229), (48, 66, 50), (193, 192, 36, 39, 188), (60, 7, 64), (584, 60, 64, 573), (182, 19, 239, 241), (6, 67, 65, 29), (572, 8, 321, 698), (68, 57, 250), (226, 228, 72, 55), (593, 212, 58, 581), (42, 69, 70, 46), (172, 208, 203, 157), (6, 574, 586, 67), (202, 206, 158, 155), (528, 529, 897, 892), (246, 80, 79, 244), (246, 243, 78, 80), (79, 85, 138, 74), (74, 138, 83, 75), (0, 76, 81), (0, 81, 77, 245), (77, 140, 135, 78), (80, 84, 85, 79), (76, 82, 139, 81), (81, 139, 140, 77), (133, 89, 90, 132), (132, 90, 91, 130), (134, 94, 92, 136), (86, 87, 94, 134), (130, 91, 87, 137), (91, 99, 100, 87), (94, 96, 93, 92), (89, 97, 98, 90), (90, 98, 99, 91), (87, 100, 96, 94), (101, 102, 103, 95), (97, 89, 95), (99, 109, 106, 100), (136, 92, 88, 131), (96, 104, 105, 93), (100, 106, 104, 96), (97, 107, 108, 98), (95, 103, 107, 97), (98, 108, 109, 99), (103, 102, 111, 110), (93, 105, 102, 101), (109, 119, 115, 106), (105, 112, 111, 102), (104, 113, 114, 105), (106, 115, 113, 104), (111, 121, 120, 110), (107, 116, 117, 108), (103, 110, 118, 107), (108, 117, 119, 109), (107, 118, 112, 105), (105, 114, 116, 107), (112, 118, 129, 122), (112, 122, 121, 111), (119, 126, 125, 115), (113, 123, 124, 114), (115, 125, 123, 113), (116, 114, 124, 127), (116, 127, 128, 117), (120, 121, 122, 129), (110, 120, 129, 118), (117, 128, 126, 119), (127, 124, 123, 128), (125, 126, 128, 123), (88, 101, 95, 89), (93, 101, 88, 92), (88, 89, 133, 131), (977, 138, 85, 970), (87, 86, 137), (970, 85, 84, 975), (75, 83, 82, 76), (974, 139, 82, 973), (976, 140, 139, 974), (971, 135, 140, 976), (975, 84, 135, 971), (973, 82, 83, 972), (165, 3, 8, 166), (169, 998, 167, 168), (168, 165, 170, 169), (987, 988, 156, 147), (170, 143, 141, 169), (164, 144, 143, 170), (158, 143, 150), (165, 166, 164, 170), (148, 152, 153, 149), (146, 989, 990, 147), (154, 163, 588, 587), (1, 2, 168, 167), (149, 161, 155, 148), (146, 159, 161, 149), (148, 155, 158, 150), (157, 160, 147, 156), (144, 162, 150, 143), (8, 572, 592, 166), (163, 162, 589, 588), (907, 901, 571, 236), (148, 150, 162, 163), (152, 148, 163, 154), (590, 589, 162, 144), (591, 590, 144, 164), (172, 171, 141), (141, 171, 986, 999), (986, 171, 156, 988), (156, 171, 172, 157), (147, 160, 159, 146), (149, 153, 989, 146), (236, 237, 987, 990), (166, 592, 591, 164), (260, 259, 175, 174), (15, 180, 181, 17), (693, 692, 954, 955), (32, 10, 240, 242), (256, 183, 181, 260), (256, 262, 241, 183), (261, 257, 184, 182), (241, 239, 18, 183), (33, 15, 17), (15, 28, 185, 180), (9, 14, 33, 31), (40, 38, 187, 189), (39, 37, 186, 188), (269, 240, 10, 265), (179, 174, 35, 37), (38, 36, 192, 187), (35, 34, 190, 191), (34, 40, 189, 190), (872, 871, 194, 195), (871, 870, 197, 194), (188, 186, 196, 198), (863, 20, 197, 870), (869, 193, 199, 872), (193, 188, 198, 199), (67, 586, 940, 936), (318, 3, 2, 320), (2, 3, 165, 168), (972, 83, 138, 977), (210, 218, 220), (73, 56, 216), (212, 593, 596, 219), (58, 212, 211, 253), (595, 215, 213, 594), (56, 49, 214), (216, 56, 214, 278), (225, 222, 53, 54), (210, 213, 230, 209), (213, 215, 230), (215, 252, 230), (594, 213, 210, 558), (71, 52, 232, 231), (219, 596, 598, 223), (211, 212, 219, 217), (209, 211, 217, 218), (558, 210, 220, 597), (51, 49, 222, 225), (52, 71, 228, 226), (220, 218, 224, 223), (217, 219, 223, 224), (218, 217, 224), (597, 220, 223, 598), (57, 227, 254, 255), (275, 51, 225, 277), (49, 50, 221, 222), (229, 227, 57), (209, 230, 232), (275, 71, 231, 278), (232, 230, 231), (232, 52, 211, 209), (49, 51, 214), (578, 46, 233, 600), (600, 233, 215, 595), (46, 251, 233), (73, 216, 252, 251), (601, 235, 234, 602), (229, 599, 602, 234), (890, 74, 75, 891), (888, 246, 244, 885), (889, 887, 204, 201), (890, 208, 200, 885), (884, 886, 202, 205), (887, 0, 884), (891, 75, 76, 889), (78, 135, 84, 80), (142, 145, 998, 999), (167, 145, 605, 604), (145, 142, 606, 605), (603, 607, 238, 237), (142, 238, 607, 606), (16, 19, 182, 184), (39, 36, 173, 177), (574, 6, 13, 575), (37, 35, 191, 186), (586, 389, 950, 940), (239, 242, 31, 18), (78, 243, 245, 77), (74, 244, 79), (161, 205, 202, 155), (237, 236, 571, 603), (385, 585, 944, 956), (167, 604, 570, 1), (248, 250, 249), (249, 250, 59), (250, 55, 59), (55, 250, 255), (58, 280, 284, 283), (251, 252, 215, 233), (230, 252, 216, 231), (251, 46, 70, 73), (255, 254, 226, 55), (255, 250, 57), (254, 253, 52, 226), (253, 211, 52), (173, 178, 257, 261), (179, 177, 262, 256), (179, 256, 260, 174), (181, 180, 259, 260), (185, 184, 257, 258), (182, 241, 262, 261), (180, 185, 258, 259), (7, 269, 265, 4), (6, 263, 267, 13), (12, 263, 268, 30), (7, 60, 264, 269), (13, 267, 60), (5, 266, 268, 29), (4, 265, 266, 5), (68, 250, 248), (583, 68, 248, 610), (59, 72, 247, 249), (218, 210, 209), (42, 576, 633, 274), (636, 634, 928, 932), (43, 271, 272, 44), (908, 912, 933, 925), (635, 637, 922, 930), (41, 69, 270, 273), (585, 573, 64, 63), (51, 275, 278, 214), (216, 278, 231), (279, 281, 234, 235), (229, 281, 280, 227), (283, 284, 285, 282), (281, 279, 282, 285), (280, 281, 285, 284), (279, 58, 283, 282), (234, 281, 229), (577, 579, 48, 44), (66, 580, 651, 286), (50, 66, 286, 289), (54, 53, 287, 288), (277, 228, 71, 275), (247, 72, 295, 292), (249, 247, 292, 294), (276, 54, 288, 290), (248, 249, 294, 299), (221, 50, 289, 296), (53, 221, 296, 287), (610, 248, 299, 663), (298, 666, 674, 305), (301, 287, 302, 313), (301, 303, 307, 297), (316, 684, 682, 315), (303, 311, 310, 307), (683, 314, 315, 682), (293, 312, 300), (307, 310, 293, 306), (679, 309, 314, 683), (310, 311, 309, 308), (304, 311, 303), (293, 310, 308, 312), (313, 316, 315, 304), (296, 298, 305, 302), (312, 308, 677, 678), (314, 309, 311, 304), (315, 314, 304), (308, 309, 679, 677), (300, 312, 678, 662), (302, 305, 316, 313), (289, 286, 298, 296), (286, 651, 666, 298), (287, 296, 302), (305, 674, 684, 316), (291, 290, 288, 297), (306, 291, 297, 307), (287, 301, 297, 288), (303, 301, 313, 304), (659, 667, 968, 967), (663, 299, 964, 962), (658, 659, 967, 966), (293, 292, 291, 306), (292, 295, 290, 291), (72, 228, 277, 276), (72, 276, 290, 295), (570, 694, 319, 1), (3, 318, 317, 8), (694, 695, 957, 946), (1, 319, 320, 2), (317, 321, 8), (320, 319, 945, 947), (911, 475, 473, 908), (892, 897, 569, 566), (329, 386, 385), (384, 383, 327, 326), (383, 387, 351, 327), (562, 565, 354, 341), (876, 346, 349, 875), (627, 628, 333, 332), (575, 584, 382, 335), (339, 340, 505, 503), (628, 630, 352, 333), (877, 347, 346, 876), (874, 345, 344, 878), (879, 878, 344, 343), (634, 636, 363, 365), (629, 626, 331, 336), (338, 341, 354), (348, 516, 517, 343), (523, 482, 481, 526), (526, 481, 483, 527), (522, 463, 494, 530), (336, 355, 337, 334), (342, 519, 516, 348), (565, 353, 331, 563), (875, 349, 345, 874), (352, 350, 338, 333), (631, 563, 331, 626), (333, 338, 354, 332), (353, 340, 339, 355), (621, 497, 498, 620), (334, 337, 350, 352), (623, 495, 499, 624), (625, 630, 351, 328), (498, 362, 360, 500), (499, 361, 359, 501), (385, 384, 326, 329), (873, 342, 347, 877), (500, 360, 358, 495), (496, 357, 356, 497), (497, 356, 362, 498), (348, 343, 344, 345, 349, 346, 347, 342), (620, 498, 500, 619), (637, 635, 366, 577), (480, 465, 529, 528), (479, 482, 523, 525), (909, 910, 476, 474), (632, 638, 364, 391), (350, 507, 506, 338), (625, 629, 336, 334), (576, 578, 368, 364), (363, 367, 369, 365), (391, 392, 367, 363), (365, 369, 370, 366), (369, 371, 372, 370), (544, 375, 543), (377, 381, 394), (582, 583, 390, 379), (581, 601, 557, 643, 380), (641, 640, 376, 547), (392, 395, 378, 367), (367, 378, 371, 369), (370, 388, 580, 579), (549, 616, 615, 380, 644), (379, 551, 599, 582), (370, 372, 388), (515, 510, 361, 358, 514), (382, 386, 329), (584, 573, 386, 382), (504, 564, 562, 341), (328, 351, 387, 389), (572, 698, 697, 330), (390, 612, 379), (548, 377, 394, 550), (593, 581, 380, 534), (364, 368, 392, 391), (494, 479, 525, 530), (328, 389, 586, 574), (524, 477, 480, 528), (569, 567, 401, 402), (569, 402, 400, 566), (401, 396, 460, 407), (396, 397, 405, 460), (322, 403, 398), (322, 568, 399, 403), (399, 400, 457, 462), (402, 401, 407, 406), (398, 403, 461, 404), (403, 399, 462, 461), (455, 454, 412, 411), (454, 452, 413, 412), (456, 458, 414, 416), (408, 456, 416, 409), (452, 459, 409, 413), (413, 409, 422, 421), (416, 414, 415, 418), (411, 412, 420, 419), (412, 413, 421, 420), (409, 416, 418, 422), (423, 417, 425, 424), (419, 417, 411), (421, 422, 428, 431), (458, 453, 410, 414), (418, 415, 427, 426), (422, 418, 426, 428), (419, 420, 430, 429), (417, 419, 429, 425), (420, 421, 431, 430), (425, 432, 433, 424), (415, 423, 424, 427), (431, 428, 437, 441), (427, 424, 433, 434), (426, 427, 436, 435), (428, 426, 435, 437), (433, 432, 442, 443), (429, 430, 439, 438), (425, 429, 440, 432), (430, 431, 441, 439), (429, 427, 434, 440), (427, 429, 438, 436), (434, 444, 451, 440), (434, 433, 443, 444), (441, 437, 447, 448), (435, 436, 446, 445), (437, 435, 445, 447), (438, 449, 446, 436), (438, 439, 450, 449), (442, 451, 444, 443), (432, 440, 451, 442), (439, 441, 448, 450), (449, 450, 445, 446), (447, 445, 450, 448), (410, 411, 417, 423), (415, 414, 410, 423), (410, 453, 455, 411), (985, 978, 407, 460), (409, 459, 408), (978, 983, 406, 407), (397, 398, 404, 405), (982, 981, 404, 461), (984, 982, 461, 462), (979, 984, 462, 457), (983, 979, 457, 406), (981, 980, 405, 404), (487, 488, 330, 325), (491, 490, 489, 997), (490, 491, 492, 487), (992, 469, 478, 993), (492, 491, 463, 465), (486, 492, 465, 466), (480, 472, 465), (487, 492, 486, 488), (470, 471, 475, 474), (468, 469, 994, 995), (476, 587, 588, 485), (323, 489, 490, 324), (471, 470, 477, 483), (468, 471, 483, 481), (470, 472, 480, 477), (479, 478, 469, 482), (466, 465, 472, 484), (330, 488, 592, 572), (485, 588, 589, 484), (912, 559, 571, 901), (470, 485, 484, 472), (474, 476, 485, 470), (590, 466, 484, 589), (591, 486, 466, 590), (494, 463, 493), (463, 996, 991, 493), (991, 993, 478, 493), (478, 479, 494, 493), (469, 468, 481, 482), (471, 468, 995, 475), (559, 994, 992, 560), (488, 486, 591, 592), (622, 496, 497, 621), (337, 339, 503, 502), (63, 62, 939, 943), (354, 565, 563, 332), (618, 622, 503, 505), (618, 505, 564, 624), (623, 504, 506, 619), (564, 505, 340, 562), (355, 339, 337), (337, 502, 507, 350), (331, 353, 355, 336), (362, 511, 509, 360), (361, 510, 508, 359), (631, 627, 332, 563), (501, 359, 357, 496), (360, 509, 514, 358), (357, 513, 512, 356), (356, 512, 511, 362), (882, 517, 516, 881), (881, 516, 519, 880), (510, 520, 518, 508), (873, 880, 519, 342), (879, 882, 521, 515), (515, 521, 520, 510), (697, 698, 948, 949), (693, 696, 324, 325), (324, 490, 487, 325), (980, 985, 460, 405), (532, 542, 540), (395, 538, 378), (534, 541, 596, 593), (380, 615, 533, 534), (595, 594, 535, 537), (378, 536, 371), (538, 642, 536, 378), (547, 376, 375, 544), (532, 531, 552, 535), (535, 552, 537), (537, 552, 614), (594, 558, 532, 535), (393, 553, 554, 374), (541, 545, 598, 596), (533, 539, 541, 534), (531, 540, 539, 533), (558, 597, 542, 532), (373, 547, 544, 371), (374, 548, 550, 393), (542, 545, 546, 540), (539, 546, 545, 541), (540, 546, 539), (597, 598, 545, 542), (379, 617, 616, 549), (639, 641, 547, 373), (371, 544, 543, 372), (551, 379, 549), (531, 554, 552), (639, 642, 553, 393), (554, 553, 552), (554, 531, 533, 374), (371, 536, 373), (578, 600, 555, 368), (600, 595, 537, 555), (368, 555, 613), (395, 613, 614, 538), (601, 602, 556, 557), (551, 556, 602, 599), (899, 900, 397, 396), (897, 894, 567, 569), (898, 523, 526, 896), (899, 894, 522, 530), (893, 527, 524, 895), (896, 893, 322), (900, 898, 398, 397), (400, 402, 406, 457), (464, 996, 997, 467), (489, 604, 605, 467), (467, 605, 606, 464), (603, 560, 561, 607), (464, 606, 607, 561), (338, 506, 504, 341), (361, 499, 495, 358), (574, 575, 335, 328), (359, 508, 513, 357), (318, 320, 947, 942), (562, 340, 353, 565), (400, 399, 568, 566), (396, 401, 567), (483, 477, 524, 527), (560, 603, 571, 559), (62, 61, 937, 939), (489, 323, 570, 604), (609, 611, 612), (611, 381, 612), (612, 381, 377), (377, 617, 612), (380, 647, 648, 644), (613, 555, 537, 614), (552, 553, 538, 614), (613, 395, 392, 368), (617, 377, 548, 616), (617, 379, 612), (616, 548, 374, 615), (615, 374, 533), (495, 623, 619, 500), (501, 618, 624, 499), (501, 496, 622, 618), (503, 622, 621, 502), (507, 620, 619, 506), (504, 623, 624, 564), (502, 621, 620, 507), (329, 326, 627, 631), (328, 335, 629, 625), (334, 352, 630, 625), (329, 631, 626, 382), (335, 382, 629), (327, 351, 630, 628), (326, 327, 628, 627), (390, 609, 612), (583, 610, 609, 390), (381, 611, 608, 394), (540, 531, 532), (364, 638, 633, 576), (273, 270, 914, 920), (365, 366, 635, 634), (906, 910, 929, 921), (907, 902, 913, 923), (363, 636, 632, 391), (585, 385, 386, 573), (373, 536, 642, 639), (538, 553, 642), (643, 557, 556, 645), (551, 549, 644, 645), (647, 646, 649, 648), (645, 649, 646, 643), (644, 648, 649, 645), (643, 646, 647, 380), (556, 551, 645), (577, 366, 370, 579), (388, 650, 651, 580), (372, 654, 650, 388), (376, 653, 652, 375), (608, 657, 660, 394), (611, 659, 657, 608), (640, 655, 653, 376), (609, 667, 659, 611), (543, 661, 654, 372), (375, 652, 661, 543), (610, 663, 667, 609), (665, 673, 674, 666), (669, 688, 670, 652), (669, 664, 676, 671), (691, 690, 682, 684), (671, 676, 685, 686), (683, 682, 690, 689), (658, 668, 687), (676, 675, 658, 685), (679, 683, 689, 681), (685, 680, 681, 686), (672, 671, 686), (658, 687, 680, 685), (688, 672, 690, 691), (661, 670, 673, 665), (687, 678, 677, 680), (689, 672, 686, 681), (690, 672, 689), (680, 677, 679, 681), (668, 662, 678, 687), (670, 688, 691, 673), (654, 661, 665, 650), (650, 665, 666, 651), (652, 670, 661), (673, 691, 684, 674), (656, 664, 653, 655), (675, 676, 664, 656), (652, 653, 664, 669), (671, 672, 688, 669), (293, 300, 965, 959), (668, 658, 966, 969), (659, 658, 657), (658, 675, 656, 657), (657, 656, 655, 660), (570, 323, 695, 694), (325, 330, 692, 693), (383, 384, 953, 951), (323, 324, 696, 695), (692, 330, 697), (692, 697, 949, 954), (699, 712, 711), (700, 712, 714), (699, 711, 716), (699, 716, 718), (699, 718, 715), (700, 714, 721), (701, 713, 723), (702, 717, 725), (703, 719, 727), (704, 720, 729), (700, 721, 724), (701, 723, 726), (702, 725, 728), (703, 727, 730), (704, 729, 722), (705, 731, 736), (706, 732, 738), (707, 733, 739), (708, 734, 740), (709, 735, 737), (737, 740, 710), (737, 735, 740), (735, 708, 740), (740, 739, 710), (740, 734, 739), (734, 707, 739), (739, 738, 710), (739, 733, 738), (733, 706, 738), (738, 736, 710), (738, 732, 736), (732, 705, 736), (736, 737, 710), (736, 731, 737), (731, 709, 737), (722, 735, 709), (722, 729, 735), (729, 708, 735), (730, 734, 708), (730, 727, 734), (727, 707, 734), (728, 733, 707), (728, 725, 733), (725, 706, 733), (726, 732, 706), (726, 723, 732), (723, 705, 732), (724, 731, 705), (724, 721, 731), (721, 709, 731), (729, 730, 708), (729, 720, 730), (720, 703, 730), (727, 728, 707), (727, 719, 728), (719, 702, 728), (725, 726, 706), (725, 717, 726), (717, 701, 726), (723, 724, 705), (723, 713, 724), (713, 700, 724), (721, 722, 709), (721, 714, 722), (714, 704, 722), (715, 720, 704), (715, 718, 720), (718, 703, 720), (718, 719, 703), (718, 716, 719), (716, 702, 719), (716, 717, 702), (716, 711, 717), (711, 701, 717), (714, 715, 704), (714, 712, 715), (712, 699, 715), (711, 713, 701), (711, 712, 713), (712, 700, 713), (747, 748, 743), (749, 750, 745, 744), (744, 745, 742, 741), (747, 749, 744, 741), (750, 748, 742, 745), (746, 743, 748, 750), (743, 746, 749, 747), (746, 750, 749), (741, 742, 748, 747), (751, 763, 764), (752, 766, 764), (751, 768, 763), (751, 770, 768), (751, 767, 770), (752, 773, 766), (753, 775, 765), (754, 777, 769), (755, 779, 771), (756, 781, 772), (752, 776, 773), (753, 778, 775), (754, 780, 777), (755, 782, 779), (756, 774, 781), (757, 788, 783), (758, 790, 784), (759, 791, 785), (760, 792, 786), (761, 789, 787), (789, 762, 792), (789, 792, 787), (787, 792, 760), (792, 762, 791), (792, 791, 786), (786, 791, 759), (791, 762, 790), (791, 790, 785), (785, 790, 758), (790, 762, 788), (790, 788, 784), (784, 788, 757), (788, 762, 789), (788, 789, 783), (783, 789, 761), (774, 761, 787), (774, 787, 781), (781, 787, 760), (782, 760, 786), (782, 786, 779), (779, 786, 759), (780, 759, 785), (780, 785, 777), (777, 785, 758), (778, 758, 784), (778, 784, 775), (775, 784, 757), (776, 757, 783), (776, 783, 773), (773, 783, 761), (781, 760, 782), (781, 782, 772), (772, 782, 755), (779, 759, 780), (779, 780, 771), (771, 780, 754), (777, 758, 778), (777, 778, 769), (769, 778, 753), (775, 757, 776), (775, 776, 765), (765, 776, 752), (773, 761, 774), (773, 774, 766), (766, 774, 756), (767, 756, 772), (767, 772, 770), (770, 772, 755), (770, 755, 771), (770, 771, 768), (768, 771, 754), (768, 754, 769), (768, 769, 763), (763, 769, 753), (766, 756, 767), (766, 767, 764), (764, 767, 751), (763, 753, 765), (763, 765, 764), (764, 765, 752), (799, 795, 800), (801, 796, 797, 802), (796, 793, 794, 797), (799, 793, 796, 801), (802, 797, 794, 800), (798, 802, 800, 795), (795, 799, 801, 798), (798, 801, 802), (793, 799, 800, 794), (813, 803, 804, 814), (824, 819, 808, 815), (815, 808, 806, 816), (828, 825, 803), (821, 807, 805, 820), (826, 804, 803, 825), (819, 810, 812, 822), (829, 827, 818, 809), (823, 822, 812, 817), (827, 826, 810, 818), (811, 817, 828, 832), (820, 823, 817, 811), (807, 815, 816, 805), (821, 824, 815, 807), (809, 818, 824, 821), (805, 816, 823, 820), (816, 806, 822, 823), (808, 819, 822, 806), (809, 821, 820, 811), (818, 810, 819, 824), (831, 828, 813), (829, 809, 811, 832), (814, 804, 827), (810, 826, 825, 812), (817, 812, 825, 828), (827, 804, 826), (803, 813, 828), (814, 827, 830), (829, 830, 827), (831, 832, 828), (829, 832, 831, 830), (814, 830, 831, 813), (843, 844, 834, 833), (854, 845, 838, 849), (845, 846, 836, 838), (858, 833, 855), (851, 850, 835, 837), (856, 855, 833, 834), (849, 852, 842, 840), (859, 839, 848, 857), (853, 847, 842, 852), (857, 848, 840, 856), (841, 862, 858, 847), (850, 841, 847, 853), (837, 835, 846, 845), (851, 837, 845, 854), (839, 851, 854, 848), (835, 850, 853, 846), (846, 853, 852, 836), (838, 836, 852, 849), (839, 841, 850, 851), (848, 854, 849, 840), (861, 843, 858), (859, 862, 841, 839), (844, 857, 834), (840, 842, 855, 856), (847, 858, 855, 842), (857, 856, 834), (833, 858, 843), (844, 860, 857), (859, 857, 860), (861, 858, 862), (859, 860, 861, 862), (844, 843, 861, 860), (21, 869, 872, 195), (186, 863, 870, 196), (198, 196, 870, 871), (199, 198, 871, 872), (186, 191, 867, 863), (189, 187, 864, 865), (193, 869, 868, 192), (187, 192, 868, 864), (191, 190, 866, 867), (190, 189, 865, 866), (343, 517, 882, 879), (508, 518, 880, 873), (520, 881, 880, 518), (521, 882, 881, 520), (508, 873, 877, 513), (511, 875, 874, 509), (515, 514, 878, 879), (509, 874, 878, 514), (513, 877, 876, 512), (512, 876, 875, 511), (883, 206, 202, 886), (203, 891, 889, 201), (243, 883, 886, 245), (0, 245, 886, 884), (74, 890, 885, 244), (204, 887, 884, 205), (207, 888, 885, 200), (76, 0, 887, 889), (208, 890, 891, 203), (892, 895, 524, 528), (525, 523, 898, 900), (566, 568, 895, 892), (322, 893, 895, 568), (396, 567, 894, 899), (526, 527, 893, 896), (529, 522, 894, 897), (398, 898, 896, 322), (530, 525, 900, 899), (206, 883, 888, 207), (629, 382, 626), (60, 267, 264), (143, 207, 200, 141), (474, 475, 911, 909), (587, 476, 910, 906), (473, 559, 912, 908), (638, 912, 901, 633), (271, 273, 920, 916), (634, 635, 930, 928), (152, 903, 905, 153), (587, 906, 904, 154), (151, 902, 907, 236), (274, 633, 901, 907), (909, 911, 931, 927), (904, 906, 921, 917), (913, 914, 924, 923), (921, 922, 918, 917), (915, 916, 920, 919), (925, 933, 934, 926), (921, 929, 930, 922), (927, 931, 932, 928), (928, 930, 929, 927), (932, 931, 925, 926), (916, 915, 917, 918), (920, 914, 913, 919), (903, 904, 917, 915), (274, 907, 923, 924), (632, 636, 932, 926), (902, 905, 919, 913), (910, 909, 927, 929), (270, 274, 924, 914), (912, 638, 934, 933), (911, 908, 925, 931), (272, 271, 916, 918), (905, 903, 915, 919), (637, 272, 918, 922), (638, 632, 926, 934), (945, 943, 939, 947), (938, 936, 935, 941), (942, 937, 938, 941), (946, 944, 943, 945), (937, 942, 947, 939), (948, 935, 936, 940), (957, 958, 953, 956), (952, 954, 949, 950), (955, 954, 952, 951), (946, 957, 956, 944), (951, 953, 958, 955), (948, 940, 950, 949), (384, 385, 956, 953), (389, 387, 952, 950), (65, 67, 936, 938), (696, 693, 955, 958), (321, 317, 941, 935), (695, 696, 958, 957), (698, 321, 935, 948), (319, 694, 946, 945), (387, 383, 951, 952), (61, 65, 938, 937), (585, 63, 943, 944), (317, 318, 942, 941), (394, 660, 655, 640), (394, 640, 641, 550), (962, 964, 965, 961), (550, 641, 639, 393), (964, 960, 959, 965), (960, 963, 959), (962, 961, 969, 968), (968, 969, 966, 967), (300, 662, 961, 965), (299, 294, 960, 964), (662, 668, 969, 961), (292, 293, 959, 963), (294, 292, 963, 960), (667, 663, 962, 968), (131, 972, 977, 136), (133, 973, 972, 131), (86, 975, 971, 137), (137, 971, 976, 130), (130, 976, 974, 132), (132, 974, 973, 133), (134, 970, 975, 86), (136, 977, 970, 134), (453, 458, 985, 980), (455, 453, 980, 981), (408, 459, 979, 983), (459, 452, 984, 979), (452, 454, 982, 984), (454, 455, 981, 982), (456, 408, 983, 978), (458, 456, 978, 985), (142, 986, 988, 238), (237, 238, 988, 987), (464, 561, 993, 991), (989, 153, 151), (990, 989, 151, 236), (990, 987, 147), (560, 992, 993, 561), (992, 994, 469), (475, 995, 473), (995, 994, 559, 473), (997, 489, 467), (991, 996, 464), (997, 996, 463, 491), (999, 998, 169, 141), (167, 998, 145), (999, 986, 142)])
me_cylinder_002.polygons.foreach_set('material_index', [3, 3, 3, 4, 4, 4, 4, 1, 4, 4, 4, 4, 1, 1, 1, 0, 4, 4, 1, 3, 3, 3, 4, 1, 4, 1, 4, 4, 4, 4, 4, 4, 4, 4, 4, 4, 4, 1, 4, 4, 4, 1, 4, 0, 3, 3, 3, 0, 4, 4, 0, 0, 0, 0, 0, 0, 0, 0, 0, 0, 0, 0, 0, 0, 0, 0, 1, 4, 4, 4, 4, 3, 0, 0, 0, 0, 3, 4, 3, 3, 3, 3, 3, 3, 3, 3, 3, 3, 3, 3, 0, 0, 0, 0, 0, 0, 0, 0, 0, 0, 0, 0, 0, 0, 0, 0, 0, 0, 0, 0, 0, 0, 0, 0, 0, 0, 0, 0, 0, 0, 0, 0, 0, 0, 0, 0, 0, 0, 0, 0, 0, 0, 0, 0, 0, 0, 3, 0, 3, 3, 3, 3, 3, 3, 3, 3, 3, 3, 3, 3, 3, 3, 3, 3, 3, 3, 3, 3, 3, 3, 3, 3, 3, 3, 3, 3, 3, 3, 3, 3, 3, 3, 3, 3, 3, 3, 3, 4, 4, 3, 4, 4, 4, 4, 4, 4, 4, 4, 1, 1, 4, 4, 1, 1, 1, 1, 1, 1, 1, 1, 1, 3, 3, 3, 3, 0, 0, 0, 0, 0, 0, 0, 0, 0, 0, 0, 0, 0, 0, 0, 0, 0, 0, 0, 0, 0, 0, 0, 0, 0, 0, 0, 0, 0, 0, 0, 0, 0, 0, 0, 0, 0, 0, 3, 3, 3, 3, 3, 3, 3, 3, 3, 3, 3, 3, 3, 4, 4, 4, 1, 3, 4, 3, 3, 3, 3, 3, 3, 0, 0, 0, 0, 0, 0, 0, 0, 0, 0, 0, 0, 4, 4, 4, 4, 4, 4, 4, 4, 4, 4, 4, 4, 4, 4, 0, 0, 0, 0, 0, 3, 0, 3, 3, 0, 4, 0, 0, 0, 0, 0, 0, 0, 0, 0, 0, 2, 2, 2, 0, 2, 2, 2, 2, 2, 2, 2, 2, 2, 2, 2, 2, 2, 2, 2, 2, 2, 2, 2, 2, 2, 2, 2, 2, 2, 2, 2, 2, 2, 2, 2, 2, 2, 2, 2, 2, 2, 2, 2, 2, 0, 2, 3, 3, 3, 3, 3, 3, 3, 3, 4, 4, 4, 4, 1, 4, 4, 4, 4, 1, 1, 1, 0, 4, 4, 1, 3, 3, 3, 4, 1, 4, 1, 4, 4, 4, 4, 4, 4, 4, 4, 4, 4, 4, 1, 4, 4, 4, 1, 4, 0, 3, 3, 3, 0, 4, 4, 0, 0, 0, 0, 0, 0, 0, 0, 0, 0, 0, 0, 0, 0, 0, 0, 1, 4, 4, 4, 4, 3, 0, 0, 0, 0, 3, 4, 3, 3, 3, 3, 3, 3, 3, 3, 3, 3, 3, 0, 0, 0, 0, 0, 0, 0, 0, 0, 0, 0, 0, 0, 0, 0, 0, 0, 0, 0, 0, 0, 0, 0, 0, 0, 0, 0, 0, 0, 0, 0, 0, 0, 0, 0, 0, 0, 0, 0, 0, 0, 0, 0, 0, 0, 0, 3, 0, 3, 3, 3, 3, 3, 3, 3, 3, 3, 3, 3, 3, 3, 3, 3, 3, 3, 3, 3, 3, 3, 3, 3, 3, 3, 3, 3, 3, 3, 3, 3, 3, 3, 3, 3, 3, 3, 3, 3, 4, 4, 3, 4, 4, 4, 4, 4, 4, 4, 4, 1, 1, 4, 4, 1, 1, 1, 1, 1, 1, 1, 1, 1, 3, 3, 3, 3, 0, 0, 0, 0, 0, 0, 0, 0, 0, 0, 0, 0, 0, 0, 0, 0, 0, 0, 0, 0, 0, 0, 0, 0, 0, 0, 0, 0, 0, 0, 0, 0, 0, 0, 0, 0, 0, 0, 3, 3, 3, 3, 3, 3, 3, 3, 3, 3, 3, 3, 3, 4, 4, 4, 1, 3, 4, 3, 3, 3, 3, 3, 3, 0, 0, 0, 0, 0, 0, 0, 0, 0, 0, 0, 0, 4, 4, 4, 4, 4, 4, 4, 4, 4, 4, 4, 4, 4, 4, 0, 0, 0, 0, 0, 3, 0, 3, 3, 0, 4, 0, 0, 0, 0, 0, 0, 0, 0, 0, 0, 2, 2, 2, 2, 2, 2, 2, 2, 2, 2, 2, 2, 2, 2, 2, 2, 2, 2, 2, 2, 2, 2, 2, 2, 2, 2, 2, 2, 2, 2, 2, 2, 2, 2, 2, 2, 2, 2, 2, 2, 2, 2, 2, 3, 3, 3, 3, 3, 3, 1, 1, 1, 1, 1, 1, 1, 1, 1, 1, 1, 1, 1, 1, 1, 1, 1, 1, 1, 1, 1, 1, 1, 1, 1, 1, 1, 1, 1, 1, 1, 1, 1, 1, 1, 1, 1, 1, 1, 1, 1, 1, 1, 1, 1, 1, 1, 1, 1, 1, 1, 1, 1, 1, 1, 1, 1, 1, 1, 1, 1, 1, 1, 1, 1, 1, 1, 1, 1, 1, 1, 1, 1, 1, 1, 1, 1, 1, 1, 1, 2, 2, 2, 2, 2, 2, 2, 2, 2, 1, 1, 1, 1, 1, 1, 1, 1, 1, 1, 1, 1, 1, 1, 1, 1, 1, 1, 1, 1, 1, 1, 1, 1, 1, 1, 1, 1, 1, 1, 1, 1, 1, 1, 1, 1, 1, 1, 1, 1, 1, 1, 1, 1, 1, 1, 1, 1, 1, 1, 1, 1, 1, 1, 1, 1, 1, 1, 1, 1, 1, 1, 1, 1, 1, 1, 1, 1, 1, 1, 1, 1, 1, 1, 1, 1, 1, 1, 1, 1, 2, 2, 2, 2, 2, 2, 2, 2, 2, 0, 0, 0, 0, 0, 0, 0, 0, 0, 0, 0, 0, 0, 0, 0, 0, 0, 0, 0, 0, 0, 0, 0, 0, 0, 0, 0, 0, 0, 0, 0, 0, 0, 0, 0, 0, 0, 0, 0, 0, 0, 0, 0, 0, 0, 0, 0, 0, 0, 0, 0, 0, 0, 0, 0, 0, 0, 0, 0, 0, 0, 0, 0, 0, 1, 1, 1, 1, 1, 1, 1, 1, 1, 1, 1, 1, 1, 1, 1, 1, 1, 1, 1, 1, 3, 3, 3, 3, 3, 3, 3, 3, 3, 3, 3, 3, 3, 3, 3, 3, 3, 3, 3, 4, 4, 3, 3, 3, 3, 3, 3, 3, 3, 3, 3, 3, 3, 3, 3, 3, 3, 3, 3, 3, 3, 3, 3, 3, 3, 3, 3, 3, 3, 3, 3, 3, 3, 3, 3, 3, 3, 3, 3, 3, 3, 3, 3, 3, 3, 3, 3, 3, 3, 3, 3, 3, 3, 3, 3, 3, 3, 3, 3, 3, 2, 0, 2, 0, 2, 2, 2, 2, 2, 2, 2, 2, 2, 2, 3, 3, 3, 3, 3, 3, 3, 3, 3, 3, 3, 3, 3, 3, 3, 3, 3, 3, 3, 3, 3, 3, 3, 3, 3, 3, 3, 3, 3, 3, 3, 3])
me_cylinder_002.materials.append(mat_skin)
me_cylinder_002.materials.append(mat_eyes)
me_cylinder_002.materials.append(mat_hair)
me_cylinder_002.materials.append(mat_shirt)
me_cylinder_002.materials.append(mat_pants)
me_cylinder_002.materials.append(mat_socks)
me_cylinder_002.materials.append(mat_shoes)
me_cylinder_002.use_remesh_preserve_volume = False
me_cylinder_002.use_remesh_preserve_attributes = False
me_cylinder_002.use_mirror_vertex_groups = False
me_cylinder_002.update()
arm_armature_000 = bpy.data.armatures.new('Armature.000')  # bones are not reproduced

# ---- objects
ob_humanarmature = bpy.data.objects.new('HumanArmature', arm_armature_000)
ob_basehuman = bpy.data.objects.new('BaseHuman', me_cylinder_002)

# ---- transforms, parenting, visibility, modifiers, constraints
ob_humanarmature.location = (0.0, 0.0, 0.0)
ob_humanarmature.lineart.crease_threshold = 0.0
ob_basehuman.parent = ob_humanarmature
ob_basehuman.location = (0.0, 0.0, 0.0)
ob_basehuman.lineart.crease_threshold = 0.0
_vg = ob_basehuman.vertex_groups.new(name='Bone')
for _i, _w in zip([408, 409, 410, 411, 414, 415, 416, 417, 418, 422, 423, 426, 427, 428, 429, 435, 437, 453, 455, 456, 458], [0.0, 0.0, 0.0, 0.0, 0.0, 0.0, 0.0, 0.0, 0.0, 0.0, 0.0, 0.0, 0.0, 0.0, 0.0, 0.0, 0.0, 0.0, 0.0, 0.0, 0.0]): _vg.add([_i], _w, 'REPLACE')
_vg = ob_basehuman.vertex_groups.new(name='Foot.L')
for _i, _w in zip([20, 21, 22, 23, 24, 25, 26, 27, 35, 36, 37, 38, 39, 173, 174, 177, 178, 179, 186, 187, 188, 189, 190, 191, 192, 193, 194, 195, 196, 197, 198, 199, 863, 864, 865, 866, 867, 868, 869, 870, 871, 872], [1.049, 0.9765, 0.9031, 0.7647, 0.1982, 0.6371, 1.003, 0.6465, 0.2818, 0.3857, 0.6673, 0.09629, 0.7762, 0.08244, 0.04202, 0.1294, 0.02094, 0.1049, 0.9804, 0.2247, 0.9881, 0.0701, 0.02808, 0.6991, 0.7218, 0.9572, 0.9985, 0.9961, 1.003, 1.007, 1.001, 0.9944, 1.015, 0.4947, 0.3583, 0.1131, 0.6681, 0.8125, 0.9669, 1.005, 1.0, 0.9953]): _vg.add([_i], _w, 'REPLACE')
_vg = ob_basehuman.vertex_groups.new(name='Body')
for _i, _w in zip([1, 2, 3, 4, 5, 7, 13, 29, 60, 61, 62, 63, 64, 167, 264, 269, 318, 319, 320, 323, 324, 325, 326, 327, 329, 335, 382, 383, 384, 385, 386, 489, 570, 573, 575, 584, 585, 604, 626, 631, 693, 694, 695, 696, 937, 939, 942, 943, 944, 945, 946, 947, 951, 953, 955, 956, 957, 958], [0.1324, 0.0635, 0.01702, 0.1315, 0.05862, 0.7344, 0.07187, 0.006622, 0.8057, 0.05671, 0.1522, 0.6563, 0.8929, 0.01295, 0.08047, 0.07748, 0.05554, 0.6426, 0.1475, 0.1062, 0.05007, 0.003356, 0.1162, 0.05023, 0.6918, 0.07114, 0.7928, 0.04133, 0.1174, 0.4714, 0.8775, 0.00153, 0.1464, 0.953, 0.02506, 0.9332, 0.9093, 0.0129, 0.08418, 0.07671, 0.03898, 0.8813, 0.4886, 0.1137, 0.05671, 0.1522, 0.05554, 0.6563, 0.9093, 0.6426, 0.8813, 0.1475, 0.04133, 0.1174, 0.03898, 0.4714, 0.4886, 0.1137]): _vg.add([_i], _w, 'REPLACE')
_vg = ob_basehuman.vertex_groups.new(name='Hips')
for _i, _w in zip([5, 6, 13, 29, 61, 65, 67, 263, 267, 268, 317, 318, 321, 327, 328, 335, 351, 383, 387, 389, 572, 574, 575, 586, 625, 629, 630, 692, 693, 697, 698, 935, 936, 937, 938, 940, 941, 942, 948, 949, 950, 951, 952, 954, 955], [0.05642, 0.3216, 0.2605, 0.1394, 0.03558, 0.06582, 0.07241, 0.05306, 0.0008505, 0.005954, 0.0617, 0.02954, 0.067, 0.0565, 0.3216, 0.2608, 0.1394, 0.03565, 0.06583, 0.07242, 0.002873, 0.3893, 0.6258, 0.08073, 0.05427, 0.005674, 0.006461, 0.06171, 0.02961, 0.06701, 0.07151, 0.067, 0.07241, 0.03558, 0.06582, 0.08073, 0.0617, 0.02954, 0.07151, 0.06701, 0.07242, 0.03565, 0.06583, 0.06171, 0.02961]): _vg.add([_i], _w, 'REPLACE')
_vg = ob_basehuman.vertex_groups.new(name='Abdomen')
for _i, _w in zip([1, 2, 3, 4, 5, 6, 7, 8, 13, 29, 60, 61, 62, 63, 64, 65, 67, 144, 145, 164, 165, 166, 167, 168, 169, 170, 263, 266, 267, 268, 317, 318, 319, 320, 321, 323, 324, 325, 326, 327, 328, 329, 330, 335, 351, 382, 383, 384, 385, 386, 387, 389, 466, 467, 486, 487, 488, 489, 490, 491, 492, 570, 572, 574, 575, 585, 586, 590, 591, 592, 604, 605, 625, 628, 629, 630, 692, 693, 694, 695, 696, 697, 698, 935, 936, 937, 938, 939, 940, 941, 942, 943, 944, 945, 946, 947, 948, 949, 950, 951, 952, 953, 954, 955, 956, 957, 958, 997, 998], [0.7793, 0.8149, 0.8319, 0.2103, 0.3917, 0.5015, 0.07808, 0.877, 0.5227, 0.5702, 0.05516, 0.6572, 0.5889, 0.239, 0.0261, 0.7619, 0.8124, 0.03485, 0.1972, 0.1477, 0.7583, 0.7908, 0.7256, 0.7476, 0.1743, 0.1723, 0.07894, 0.04712, 0.05355, 0.07654, 0.7767, 0.6847, 0.2622, 0.6206, 0.8213, 0.8052, 0.8283, 0.8387, 0.2272, 0.4009, 0.5027, 0.1174, 0.879, 0.5238, 0.5742, 0.06327, 0.6686, 0.624, 0.4224, 0.0504, 0.7662, 0.8145, 0.03681, 0.1983, 0.1482, 0.7604, 0.7918, 0.7313, 0.7511, 0.1751, 0.1729, 0.8025, 0.8972, 0.5117, 0.2657, 0.0716, 0.8423, 0.02766, 0.1464, 0.8371, 0.768, 0.1799, 0.08109, 0.04691, 0.05859, 0.07735, 0.7808, 0.696, 0.09937, 0.4148, 0.6545, 0.8233, 0.8523, 0.8213, 0.8124, 0.6572, 0.7619, 0.5889, 0.8423, 0.7767, 0.6847, 0.239, 0.0716, 0.2622, 0.09937, 0.6206, 0.8523, 0.8233, 0.8145, 0.6686, 0.7662, 0.624, 0.7808, 0.696, 0.4224, 0.4148, 0.6545, 0.1849, 0.1823]): _vg.add([_i], _w, 'REPLACE')
_vg = ob_basehuman.vertex_groups.new(name='Torso')
for _i, _w in zip([1, 2, 3, 8, 41, 42, 43, 44, 45, 46, 47, 48, 49, 50, 51, 52, 56, 58, 66, 69, 70, 71, 73, 141, 142, 143, 144, 145, 148, 150, 151, 152, 153, 154, 162, 163, 164, 165, 166, 167, 168, 169, 170, 171, 209, 210, 211, 212, 213, 214, 215, 216, 217, 218, 219, 220, 223, 224, 230, 231, 232, 233, 234, 235, 236, 237, 238, 251, 252, 253, 270, 271, 272, 273, 274, 275, 278, 279, 280, 281, 282, 283, 284, 285, 286, 289, 323, 324, 325, 330, 363, 364, 365, 366, 367, 368, 369, 370, 371, 372, 373, 374, 378, 380, 388, 391, 392, 393, 395, 463, 464, 465, 466, 467, 470, 472, 473, 474, 475, 476, 484, 485, 486, 487, 488, 489, 490, 491, 492, 493, 531, 532, 533, 534, 535, 536, 537, 538, 539, 540, 541, 542, 545, 546, 552, 553, 554, 555, 556, 557, 558, 559, 560, 561, 570, 571, 572, 576, 577, 578, 579, 580, 581, 587, 588, 589, 590, 591, 592, 593, 594, 595, 596, 597, 598, 600, 601, 602, 603, 604, 605, 606, 607, 613, 614, 615, 632, 633, 634, 635, 636, 637, 638, 639, 642, 643, 645, 646, 647, 648, 649, 650, 651, 654, 901, 902, 903, 904, 905, 906, 907, 908, 909, 910, 911, 912, 913, 914, 915, 916, 917, 918, 919, 920, 921, 922, 923, 924, 925, 926, 927, 928, 929, 930, 931, 932, 933, 934, 986, 987, 988, 989, 990, 991, 992, 993, 994, 995, 996, 997, 998, 999], [0.05424, 0.05246, 0.04753, 0.03612, 0.7607, 0.7316, 0.7488, 0.6863, 0.1335, 0.2213, 0.07074, 0.1012, 0.001922, 0.005187, 0.01418, 0.01119, 0.08059, 0.006698, 0.0113, 0.7327, 0.1645, 0.01237, 0.1086, 0.007577, 0.1346, 0.03675, 0.2851, 0.6918, 0.03561, 0.03432, 0.1044, 0.1449, 0.0964, 0.2486, 0.1493, 0.1632, 0.647, 0.1753, 0.1507, 0.2046, 0.1837, 0.6766, 0.6589, 0.003651, 0.05268, 0.0516, 0.03327, 0.02789, 0.06062, 0.05223, 0.07986, 0.08938, 0.03709, 0.04089, 0.03232, 0.04486, 0.03751, 0.03777, 0.06341, 0.05636, 0.05083, 0.1024, 0.001086, 0.002034, 0.2131, 0.1535, 0.1182, 0.1082, 0.08444, 0.009137, 0.5609, 0.5445, 0.5229, 0.55, 0.6374, 0.01577, 0.05409, 0.003832, 4.344e-05, 0.0006451, 0.003973, 0.005426, 0.001942, 0.002301, 0.008319, 0.003039, 0.05424, 0.05248, 0.0476, 0.0362, 0.7602, 0.7309, 0.7485, 0.6861, 0.1333, 0.2211, 0.07044, 0.101, 0.001295, 0.004722, 0.01365, 0.01096, 0.08031, 0.00661, 0.01094, 0.732, 0.1643, 0.01204, 0.1085, 0.007506, 0.1283, 0.04484, 0.2914, 0.6913, 0.03767, 0.03936, 0.09822, 0.1432, 0.09368, 0.2469, 0.1531, 0.1638, 0.6487, 0.1754, 0.1509, 0.2045, 0.1837, 0.6764, 0.6597, 0.0008917, 0.05264, 0.05157, 0.03316, 0.02781, 0.06059, 0.05197, 0.07984, 0.08927, 0.03701, 0.04081, 0.03226, 0.04481, 0.03747, 0.03769, 0.06334, 0.05622, 0.05073, 0.1023, 0.001058, 0.002003, 0.05175, 0.2032, 0.1437, 0.1106, 0.02319, 0.811, 0.02672, 0.7786, 0.5471, 0.2385, 0.105, 0.01054, 0.008869, 0.7333, 0.7696, 0.7849, 0.772, 0.7689, 0.129, 0.02602, 0.06111, 0.07998, 0.03051, 0.04437, 0.03674, 0.09465, 0.00226, 0.001148, 0.7794, 0.1817, 0.766, 0.7592, 0.7574, 0.1082, 0.08436, 0.009002, 0.5581, 0.8032, 0.5433, 0.5222, 0.5481, 0.6222, 0.6341, 0.01534, 0.05389, 0.003773, 0.0005723, 0.003892, 0.005331, 0.001834, 0.002209, 0.007963, 0.00819, 0.002583, 0.8071, 0.3327, 0.3447, 0.3858, 0.3232, 0.6778, 0.4252, 0.3281, 0.3433, 0.3845, 0.3209, 0.4187, 0.3327, 0.5609, 0.3447, 0.5445, 0.3858, 0.5229, 0.3232, 0.55, 0.6778, 0.6222, 0.4252, 0.6374, 0.3281, 0.5581, 0.3433, 0.5433, 0.3845, 0.5222, 0.3209, 0.5481, 0.4187, 0.6341, 0.06911, 0.07674, 0.05911, 0.07421, 0.1005, 0.06462, 0.07184, 0.05529, 0.1, 0.08048, 0.0542, 0.6827, 0.6819, 0.05298]): _vg.add([_i], _w, 'REPLACE')
_vg = ob_basehuman.vertex_groups.new(name='Neck')
for _i, _w in zip([43, 44, 52, 57, 58, 73, 154, 209, 210, 211, 212, 213, 215, 216, 217, 218, 219, 220, 223, 224, 227, 229, 230, 231, 232, 233, 234, 235, 251, 252, 253, 254, 271, 272, 279, 280, 281, 282, 283, 284, 285, 365, 366, 374, 379, 380, 395, 476, 531, 532, 533, 534, 535, 537, 538, 539, 540, 541, 542, 545, 546, 549, 551, 552, 553, 554, 555, 556, 557, 558, 577, 579, 581, 582, 587, 588, 593, 594, 595, 596, 597, 598, 599, 600, 601, 602, 613, 614, 615, 616, 634, 635, 637, 643, 644, 645, 646, 647, 648, 649, 903, 904, 906, 909, 910, 915, 916, 917, 918, 921, 922, 927, 928, 929, 930], [0.02614, 0.104, 0.003366, 0.007508, 0.05904, 0.00613, 0.05102, 0.07675, 0.09013, 0.06035, 0.07084, 0.1093, 0.07238, 0.01036, 0.07277, 0.07416, 0.08056, 0.08685, 0.0867, 0.07577, 0.0417, 0.04967, 0.05246, 0.003273, 0.03353, 0.05024, 0.05587, 0.05656, 0.02591, 0.04579, 0.03849, 0.01629, 0.05978, 0.1542, 0.05801, 0.0589, 0.05896, 0.05866, 0.0591, 0.05894, 0.05889, 0.02607, 0.104, 0.002646, 0.006912, 0.0579, 0.005965, 0.05063, 0.07654, 0.08996, 0.05993, 0.07038, 0.1092, 0.07232, 0.01015, 0.07243, 0.07385, 0.08025, 0.08667, 0.08647, 0.07546, 0.03903, 0.04846, 0.05228, 0.00292, 0.03302, 0.0502, 0.0554, 0.05606, 0.09689, 0.3148, 0.03639, 0.06055, 0.00704, 0.1375, 0.06567, 0.0743, 0.1167, 0.08035, 0.07896, 0.08932, 0.08399, 0.04953, 0.05945, 0.0566, 0.05557, 0.02576, 0.04557, 0.03682, 0.01513, 0.05966, 0.1541, 0.2565, 0.05713, 0.05612, 0.05756, 0.05735, 0.05767, 0.05677, 0.05715, 0.02989, 0.1026, 0.197, 0.02983, 0.1024, 0.02989, 0.05978, 0.1026, 0.1542, 0.197, 0.2565, 0.02983, 0.05966, 0.1024, 0.1541]): _vg.add([_i], _w, 'REPLACE')
_vg = ob_basehuman.vertex_groups.new(name='Head')
for _i, _w in zip([41, 42, 43, 44, 45, 46, 47, 48, 49, 50, 51, 52, 53, 54, 55, 56, 57, 58, 59, 66, 68, 69, 70, 71, 72, 73, 209, 210, 211, 212, 213, 214, 215, 216, 217, 218, 219, 220, 221, 222, 223, 224, 225, 226, 227, 228, 229, 230, 231, 232, 233, 234, 235, 247, 248, 249, 250, 251, 252, 253, 254, 255, 270, 271, 272, 273, 274, 275, 276, 277, 278, 279, 280, 281, 282, 283, 284, 285, 286, 287, 288, 289, 290, 291, 292, 293, 294, 295, 296, 297, 298, 299, 300, 301, 302, 303, 304, 305, 306, 307, 308, 309, 310, 311, 312, 313, 314, 315, 316, 363, 364, 365, 366, 367, 368, 369, 370, 371, 372, 373, 374, 375, 376, 377, 378, 379, 380, 381, 388, 390, 391, 392, 393, 394, 395, 531, 532, 533, 534, 535, 536, 537, 538, 539, 540, 541, 542, 543, 544, 545, 546, 547, 548, 549, 550, 551, 552, 553, 554, 555, 556, 557, 558, 571, 576, 577, 578, 579, 580, 581, 582, 583, 587, 593, 594, 595, 596, 597, 598, 599, 600, 601, 602, 608, 609, 610, 611, 612, 613, 614, 615, 616, 617, 632, 633, 634, 635, 636, 637, 638, 639, 640, 641, 642, 643, 644, 645, 646, 647, 648, 649, 650, 651, 652, 653, 654, 655, 656, 657, 658, 659, 660, 661, 662, 663, 664, 665, 666, 667, 668, 669, 670, 671, 672, 673, 674, 675, 676, 677, 678, 679, 680, 681, 682, 683, 684, 685, 686, 687, 688, 689, 690, 691, 699, 700, 701, 702, 703, 704, 705, 706, 707, 708, 709, 710, 711, 712, 713, 714, 715, 716, 717, 718, 719, 720, 721, 722, 723, 724, 725, 726, 727, 728, 729, 730, 731, 732, 733, 734, 735, 736, 737, 738, 739, 740, 741, 742, 743, 744, 745, 746, 747, 748, 749, 750, 751, 752, 753, 754, 755, 756, 757, 758, 759, 760, 761, 762, 763, 764, 765, 766, 767, 768, 769, 770, 771, 772, 773, 774, 775, 776, 777, 778, 779, 780, 781, 782, 783, 784, 785, 786, 787, 788, 789, 790, 791, 792, 793, 794, 795, 796, 797, 798, 799, 800, 801, 802, 803, 804, 805, 806, 807, 808, 809, 810, 811, 812, 813, 814, 815, 816, 817, 818, 819, 820, 821, 822, 823, 824, 825, 826, 827, 828, 829, 830, 831, 832, 833, 834, 835, 836, 837, 838, 839, 840, 841, 842, 843, 844, 845, 846, 847, 848, 849, 850, 851, 852, 853, 854, 855, 856, 857, 858, 859, 860, 861, 862, 901, 902, 903, 904, 905, 906, 907, 908, 909, 910, 911, 912, 913, 914, 915, 916, 917, 918, 919, 920, 921, 922, 923, 924, 925, 926, 927, 928, 929, 930, 931, 932, 933, 934, 959, 960, 961, 962, 963, 964, 965, 966, 967, 968, 969], [0.138, 0.1687, 0.1289, 0.1319, 0.8438, 0.7386, 0.9148, 0.8734, 0.967, 0.9651, 0.9573, 0.9389, 0.9851, 0.9836, 0.9614, 0.9014, 0.9532, 0.909, 0.9713, 0.9604, 0.9671, 0.1618, 0.8046, 0.9482, 0.9749, 0.8495, 0.8639, 0.8517, 0.8927, 0.8853, 0.8224, 0.9323, 0.8376, 0.869, 0.8782, 0.8746, 0.8731, 0.8597, 0.9763, 0.9752, 0.864, 0.8748, 0.9711, 0.9519, 0.9296, 0.9612, 0.9244, 0.8761, 0.9099, 0.901, 0.8344, 0.9154, 0.9141, 0.9893, 0.9867, 0.9882, 0.9708, 0.84, 0.8569, 0.9224, 0.9421, 0.9571, 0.06081, 0.05553, 0.05104, 0.05834, 0.06483, 0.9519, 0.9788, 0.9652, 0.9215, 0.9117, 0.9129, 0.9125, 0.9109, 0.9097, 0.9118, 0.9116, 0.9623, 0.9859, 0.9844, 0.9664, 0.9796, 0.9916, 0.9899, 0.9934, 0.9888, 0.9755, 0.9774, 0.9935, 0.9763, 0.9873, 0.9931, 0.9944, 0.9876, 0.9966, 0.996, 0.9876, 0.9934, 0.9955, 0.9985, 0.9994, 0.9977, 0.9986, 0.9955, 0.9945, 0.9984, 0.9961, 0.9948, 0.138, 0.1686, 0.1289, 0.1319, 0.8439, 0.7387, 0.9152, 0.8735, 0.9674, 0.9653, 0.9577, 0.9393, 0.9855, 0.984, 0.9617, 0.9017, 0.9535, 0.9102, 0.9716, 0.9606, 0.9673, 0.1618, 0.8047, 0.9486, 0.9752, 0.8496, 0.8641, 0.8519, 0.8932, 0.8858, 0.8225, 0.9326, 0.8377, 0.8692, 0.8785, 0.875, 0.8734, 0.8599, 0.9766, 0.9756, 0.8642, 0.8751, 0.9714, 0.9524, 0.931, 0.9616, 0.925, 0.8763, 0.9102, 0.9013, 0.8345, 0.9158, 0.9146, 0.8448, 0.02889, 0.1265, 0.1034, 0.7183, 0.8433, 0.9576, 0.9063, 0.9536, 0.9654, 0.0161, 0.8829, 0.8145, 0.8295, 0.8757, 0.8575, 0.8671, 0.9244, 0.8339, 0.914, 0.9156, 0.9895, 0.9867, 0.9843, 0.9884, 0.9711, 0.8401, 0.8571, 0.9234, 0.9427, 0.9575, 0.06056, 0.05666, 0.05543, 0.05096, 0.05817, 0.05405, 0.06456, 0.9523, 0.9792, 0.9655, 0.9218, 0.9126, 0.9158, 0.914, 0.9123, 0.9112, 0.914, 0.9134, 0.9625, 0.9593, 0.9863, 0.9848, 0.9667, 0.9799, 0.9918, 0.9901, 0.9936, 0.989, 0.9758, 0.9777, 0.9928, 0.9852, 0.9937, 0.9765, 0.9765, 0.9874, 0.9931, 0.9946, 0.9878, 0.9968, 0.9961, 0.9878, 0.9877, 0.9936, 0.9957, 0.9987, 0.9958, 0.9997, 0.9986, 0.9995, 0.9961, 0.9986, 0.9948, 0.9978, 0.9987, 0.9955, 0.9946, 0.9984, 0.9961, 0.9948, 1.0, 1.0, 1.0, 1.0, 1.0, 1.0, 1.0, 1.0, 1.0, 1.0, 1.0, 1.0, 1.0, 1.0, 1.0, 1.0, 1.0, 1.0, 1.0, 1.0, 1.0, 1.0, 1.0, 1.0, 1.0, 1.0, 1.0, 1.0, 1.0, 1.0, 1.0, 1.0, 1.0, 1.0, 1.0, 1.0, 1.0, 1.0, 1.0, 1.0, 1.0, 1.0, 1.0, 1.0, 1.0, 1.0, 1.0, 1.0, 1.0, 1.0, 1.0, 1.0, 1.0, 1.0, 1.0, 1.0, 1.0, 1.0, 1.0, 1.0, 1.0, 1.0, 1.0, 1.0, 1.0, 1.0, 1.0, 1.0, 1.0, 1.0, 1.0, 1.0, 1.0, 1.0, 1.0, 1.0, 1.0, 1.0, 1.0, 1.0, 1.0, 1.0, 1.0, 1.0, 1.0, 1.0, 1.0, 1.0, 1.0, 1.0, 1.0, 1.0, 1.0, 1.0, 1.0, 1.0, 1.0, 1.0, 1.0, 1.0, 1.0, 1.0, 1.0, 1.0, 1.0, 1.0, 1.0, 1.0, 1.0, 1.0, 1.0, 1.0, 1.0, 1.0, 1.0, 1.0, 1.0, 1.0, 1.0, 1.0, 1.0, 1.0, 1.0, 1.0, 1.0, 1.0, 1.0, 1.0, 1.0, 1.0, 1.0, 1.0, 1.0, 1.0, 1.0, 1.0, 1.0, 1.0, 1.0, 1.0, 1.0, 1.0, 1.0, 1.0, 1.0, 1.0, 1.0, 1.0, 1.0, 1.0, 1.0, 1.0, 1.0, 1.0, 1.0, 1.0, 1.0, 1.0, 1.0, 1.0, 1.0, 1.0, 1.0, 1.0, 0.04278, 0.0304, 0.02777, 0.02552, 0.02917, 0.03507, 0.03242, 0.03028, 0.02771, 0.02548, 0.02909, 0.03228, 0.0304, 0.06081, 0.02777, 0.05553, 0.02552, 0.05104, 0.02917, 0.05834, 0.03507, 0.05405, 0.03242, 0.06483, 0.03028, 0.06056, 0.02771, 0.05543, 0.02548, 0.05096, 0.02909, 0.05817, 0.03228, 0.06456, 0.9934, 0.9888, 0.9928, 0.9852, 0.9899, 0.9873, 0.9931, 0.9936, 0.989, 0.9874, 0.9931]): _vg.add([_i], _w, 'REPLACE')
_vg = ob_basehuman.vertex_groups.new(name='Shoulder.L')
for _i, _w in zip([41, 42, 43, 44, 69, 141, 142, 143, 144, 145, 146, 147, 148, 149, 150, 151, 152, 153, 154, 155, 156, 157, 158, 159, 160, 161, 162, 163, 164, 165, 166, 167, 168, 169, 170, 171, 172, 236, 237, 238, 270, 271, 272, 273, 274, 571, 576, 587, 588, 589, 590, 591, 603, 606, 607, 633, 901, 902, 903, 904, 905, 906, 907, 913, 914, 915, 916, 917, 918, 919, 920, 921, 923, 924, 986, 987, 988, 989, 990, 998, 999], [0.04374, 0.05696, 0.03782, 0.02916, 0.05518, 0.8627, 0.7958, 0.8491, 0.6238, 0.08745, 0.09831, 0.1221, 0.2676, 0.1104, 0.6386, 0.4169, 0.4025, 0.3798, 0.3926, 0.08575, 0.1828, 0.07433, 0.1685, 0.00727, 0.03863, 0.02432, 0.6986, 0.5672, 0.1809, 0.02052, 0.01255, 0.0003772, 0.01466, 0.1276, 0.1461, 0.3682, 0.1446, 0.5791, 0.6737, 0.7404, 0.2037, 0.1777, 0.1483, 0.1839, 0.208, 0.05905, 0.01863, 0.01312, 0.05136, 0.07644, 0.08733, 0.02724, 0.08169, 0.09898, 0.09893, 0.05415, 0.0566, 0.3103, 0.2901, 0.2704, 0.2819, 0.006559, 0.3935, 0.3103, 0.2037, 0.2901, 0.1777, 0.2704, 0.1483, 0.2819, 0.1839, 0.006559, 0.3935, 0.208, 0.582, 0.3979, 0.4616, 0.3247, 0.3375, 0.1136, 0.8388]): _vg.add([_i], _w, 'REPLACE')
_vg = ob_basehuman.vertex_groups.new(name='UpperArm.L')
for _i, _w in zip([0, 41, 43, 44, 69, 141, 142, 143, 144, 146, 147, 148, 149, 150, 151, 152, 153, 154, 155, 156, 157, 158, 159, 160, 161, 162, 163, 171, 172, 200, 201, 202, 203, 204, 205, 206, 207, 208, 236, 237, 238, 243, 244, 245, 246, 270, 271, 272, 273, 274, 883, 884, 885, 886, 887, 888, 889, 890, 891, 902, 903, 904, 905, 907, 913, 914, 915, 916, 917, 918, 919, 920, 923, 924, 986, 987, 988, 989, 990, 999], [0.03121, 0.02452, 0.02237, 0.009959, 0.0189, 0.1008, 0.02937, 0.09609, 0.004908, 0.8757, 0.8497, 0.6766, 0.8591, 0.3075, 0.4621, 0.4143, 0.5047, 0.2762, 0.8943, 0.7927, 0.9105, 0.8089, 0.9608, 0.9416, 0.9503, 0.1191, 0.2252, 0.5972, 0.8373, 0.9437, 0.9473, 0.9449, 0.9428, 0.9575, 0.955, 0.9401, 0.9352, 0.9406, 0.1766, 0.1486, 0.1194, 0.008847, 0.0226, 0.03221, 0.03997, 0.155, 0.155, 0.1095, 0.1778, 0.06559, 0.4745, 0.4931, 0.4832, 0.4886, 0.4944, 0.4876, 0.4736, 0.4703, 0.4714, 0.3086, 0.2846, 0.1929, 0.3413, 0.1211, 0.3086, 0.155, 0.2846, 0.155, 0.1929, 0.1095, 0.3413, 0.1778, 0.1211, 0.06559, 0.3133, 0.4991, 0.456, 0.5818, 0.5324, 0.07529]): _vg.add([_i], _w, 'REPLACE')
_vg = ob_basehuman.vertex_groups.new(name='LowerArm.L')
for _i, _w in zip([0, 74, 75, 76, 77, 78, 79, 80, 81, 82, 83, 84, 85, 86, 87, 89, 90, 91, 130, 131, 132, 133, 134, 135, 136, 137, 138, 139, 140, 200, 201, 202, 203, 204, 205, 206, 207, 208, 243, 244, 245, 246, 883, 884, 885, 886, 887, 888, 889, 890, 891, 970, 971, 972, 973, 974, 975, 976, 977], [0.9591, 0.9931, 0.9809, 0.9859, 0.9971, 0.9973, 0.9953, 0.9973, 0.9951, 0.9653, 0.9597, 0.9794, 0.9692, 0.1001, 0.007592, 0.001886, 0.03818, 0.04898, 0.4884, 0.1156, 0.963, 0.2224, 0.05441, 0.9811, 0.09005, 0.168, 0.9642, 0.9982, 0.9884, 0.03651, 0.03819, 0.03927, 0.04099, 0.02696, 0.02938, 0.04472, 0.0505, 0.03892, 0.9702, 0.9631, 0.9584, 0.9543, 0.5074, 0.4943, 0.4998, 0.4988, 0.493, 0.5024, 0.512, 0.516, 0.5109, 0.5118, 0.5745, 0.5376, 0.5939, 0.9806, 0.5398, 0.7384, 0.5271]): _vg.add([_i], _w, 'REPLACE')
_vg = ob_basehuman.vertex_groups.new(name='Palm.L')
for _i, _w in zip([82, 83, 85, 86, 87, 88, 89, 90, 91, 92, 93, 94, 96, 97, 98, 99, 100, 106, 108, 109, 115, 119, 130, 131, 132, 133, 134, 136, 137, 138, 970, 971, 972, 973, 974, 975, 976, 977], [0.00127, 0.01105, 0.005113, 0.885, 0.8871, 0.06898, 0.07328, 0.9496, 0.8814, 0.2365, 0.08987, 0.9288, 0.9494, 0.02902, 0.9459, 0.7565, 0.7281, 0.1779, 0.03034, 0.2102, 0.01386, 0.01395, 0.5046, 0.658, 0.01793, 0.5719, 0.9088, 0.7336, 0.8207, 0.006886, 0.4569, 0.4103, 0.3345, 0.2866, 0.008963, 0.4425, 0.2523, 0.3703]): _vg.add([_i], _w, 'REPLACE')
_vg = ob_basehuman.vertex_groups.new(name='MiddleHand.L')
for _i, _w in zip([87, 91, 96, 98, 99, 100, 104, 105, 106, 107, 108, 109, 113, 114, 115, 116, 117, 119, 123, 124, 125, 126, 127, 128], [0.07673, 0.06493, 0.02097, 0.02286, 0.2217, 0.2544, 0.9879, 0.1027, 0.7954, 0.06812, 0.9412, 0.7694, 0.9884, 0.7659, 0.8638, 0.7831, 0.9955, 0.8839, 0.053, 0.195, 0.2183, 0.2057, 0.1886, 0.2298]): _vg.add([_i], _w, 'REPLACE')
_vg = ob_basehuman.vertex_groups.new(name='Fingers.L')
for _i, _w in zip([114, 115, 116, 119, 123, 124, 125, 126, 127, 128], [0.08289, 0.1032, 0.07289, 0.08292, 0.9459, 0.78, 0.7748, 0.7891, 0.7901, 0.768]): _vg.add([_i], _w, 'REPLACE')
_vg = ob_basehuman.vertex_groups.new(name='Thumb.L')
for _i, _w in zip([82, 83, 85, 88, 89, 92, 93, 94, 95, 97, 101, 102, 103, 105, 107, 110, 111, 114, 116, 131, 133, 134, 136, 138, 970, 972, 973, 977], [0.4233, 0.4058, 0.04135, 0.8116, 0.8465, 0.5909, 0.8422, 0.08269, 0.97, 0.9507, 0.9433, 0.8408, 0.9291, 0.1294, 0.8798, 0.02526, 0.05666, 0.004399, 0.04673, 0.4058, 0.4233, 0.04135, 0.2955, 0.2955, 0.04135, 0.4058, 0.4233, 0.2955]): _vg.add([_i], _w, 'REPLACE')
_vg = ob_basehuman.vertex_groups.new(name='ThumbEnd.L')
for _i, _w in zip([93, 101, 102, 103, 105, 107, 110, 111, 112, 114, 118, 120, 121, 122, 129], [0.06155, 0.0004921, 0.1493, 0.06261, 0.8123, 0.07336, 0.9617, 0.942, 0.9815, 0.07174, 0.9843, 0.9976, 0.9962, 0.9977, 0.9996]): _vg.add([_i], _w, 'REPLACE')
_vg = ob_basehuman.vertex_groups.new(name='Shoulder.L.001')
for _i, _w in zip([57, 58, 68, 210, 212, 213, 219, 220, 223, 227, 229, 234, 235, 237, 238, 248, 250, 253, 254, 255, 279, 280, 282, 283, 284, 299, 300, 308, 309, 310, 311, 312, 314, 379, 380, 390, 532, 534, 535, 541, 542, 545, 549, 551, 556, 557, 558, 560, 561, 571, 576, 578, 581, 582, 583, 593, 594, 595, 596, 597, 598, 599, 600, 601, 602, 603, 605, 606, 607, 609, 610, 612, 615, 616, 617, 633, 643, 644, 646, 647, 648, 662, 663, 667, 668, 677, 678, 679, 680, 681, 683, 685, 686, 687, 689, 901, 961, 962, 964, 965, 968, 969, 987, 988, 992, 993], [0.01006, 0.009564, 0.006379, 0.008537, 0.009051, 0.00751, 0.009051, 0.008537, 0.009051, 0.00981, 0.009782, 0.009599, 0.009564, 0.01832, 0.02019, 0.006379, 0.003433, 0.005461, 0.005079, 0.004526, 0.009564, 0.009685, 0.009564, 0.009564, 0.009685, 0.006379, 0.006379, 0.006545, 0.003001, 0.002453, 0.001281, 0.008799, 0.001169, 0.01006, 0.009564, 0.006379, 0.008537, 0.009051, 0.00751, 0.009051, 0.008537, 0.009051, 0.00981, 0.009782, 0.009599, 0.009564, 0.01108, 0.01832, 0.02019, 0.06119, 0.01276, 0.01276, 0.01276, 0.01276, 0.01276, 0.01276, 0.01276, 0.01276, 0.01276, 0.01276, 0.01276, 0.01276, 0.01276, 0.01276, 0.01276, 0.03399, 0.1081, 0.08407, 0.05599, 0.006379, 0.01276, 0.003433, 0.005461, 0.005079, 0.004526, 0.03697, 0.009564, 0.009685, 0.009564, 0.009564, 0.009685, 0.01276, 0.01276, 0.006379, 0.006379, 0.008649, 0.01101, 0.00418, 0.006545, 0.003001, 0.001722, 0.002453, 0.001281, 0.008799, 0.001169, 0.04908, 0.01276, 0.01276, 0.006379, 0.006379, 0.006379, 0.006379, 0.009162, 0.01009, 0.009162, 0.01009]): _vg.add([_i], _w, 'REPLACE')
_vg = ob_basehuman.vertex_groups.new(name='UpperArm.R')
for _i, _w in zip([322, 363, 365, 366, 391, 463, 464, 465, 466, 468, 469, 470, 471, 472, 473, 474, 475, 476, 477, 478, 479, 480, 481, 482, 483, 484, 485, 493, 494, 522, 523, 524, 525, 526, 527, 528, 529, 530, 559, 560, 561, 566, 567, 568, 569, 632, 634, 635, 636, 638, 892, 893, 894, 895, 896, 897, 898, 899, 900, 908, 909, 910, 911, 912, 925, 926, 927, 928, 929, 930, 931, 932, 933, 934, 991, 992, 993, 994, 995, 996], [0.02671, 0.02418, 0.02245, 0.0102, 0.01817, 0.1029, 0.02512, 0.1042, 0.009823, 0.8762, 0.8522, 0.6739, 0.856, 0.3139, 0.4618, 0.4149, 0.5043, 0.2782, 0.8923, 0.7976, 0.9128, 0.8082, 0.9603, 0.9427, 0.9483, 0.123, 0.2268, 0.6033, 0.8409, 0.9454, 0.9467, 0.944, 0.9429, 0.9557, 0.9534, 0.9399, 0.9366, 0.9417, 0.1698, 0.1408, 0.114, 0.007856, 0.02693, 0.02951, 0.04341, 0.154, 0.1553, 0.1102, 0.1775, 0.06322, 0.4739, 0.49, 0.4862, 0.4867, 0.4912, 0.49, 0.4733, 0.4708, 0.4715, 0.3079, 0.2851, 0.1942, 0.3409, 0.1165, 0.3079, 0.154, 0.2851, 0.1553, 0.1942, 0.1102, 0.3409, 0.1775, 0.1165, 0.06322, 0.3142, 0.4965, 0.4558, 0.5163, 0.5367, 0.07287]): _vg.add([_i], _w, 'REPLACE')
_vg = ob_basehuman.vertex_groups.new(name='LowerArm.R')
for _i, _w in zip([322, 396, 397, 398, 399, 400, 401, 402, 403, 404, 405, 406, 407, 408, 452, 453, 455, 456, 457, 458, 459, 460, 461, 462, 522, 523, 524, 525, 526, 527, 528, 529, 530, 566, 567, 568, 569, 892, 893, 894, 895, 896, 897, 898, 899, 900, 978, 979, 980, 981, 982, 983, 984, 985], [0.9614, 0.9927, 0.981, 0.9864, 0.9971, 0.9973, 0.9948, 0.9971, 0.9955, 0.9638, 0.9563, 0.9753, 0.966, 0.0223, 0.03127, 0.06579, 0.06166, 0.02109, 0.9756, 0.0623, 0.04859, 0.9612, 0.9925, 0.9794, 0.03428, 0.03948, 0.04066, 0.04129, 0.03018, 0.03218, 0.04485, 0.04889, 0.03781, 0.9707, 0.9609, 0.9598, 0.9526, 0.5078, 0.4968, 0.4976, 0.5002, 0.4958, 0.5007, 0.5129, 0.5153, 0.5112, 0.4936, 0.5121, 0.5111, 0.5127, 0.4963, 0.4988, 0.5053, 0.5118]): _vg.add([_i], _w, 'REPLACE')
_vg = ob_basehuman.vertex_groups.new(name='Palm.R')
for _i, _w in zip([404, 405, 407, 408, 409, 410, 411, 412, 413, 414, 416, 419, 420, 421, 422, 428, 430, 431, 452, 453, 454, 455, 456, 458, 459, 460, 978, 979, 980, 981, 982, 983, 984, 985], [0.004081, 0.01745, 0.01068, 0.9288, 0.7155, 0.06436, 0.08904, 0.9862, 0.7791, 0.2201, 0.8282, 0.0314, 0.9208, 0.3358, 0.2125, 0.05281, 0.03017, 0.08025, 0.9297, 0.7082, 0.9848, 0.7331, 0.9192, 0.7593, 0.9204, 0.01232, 0.465, 0.4602, 0.3628, 0.3686, 0.4924, 0.4644, 0.4649, 0.3858]): _vg.add([_i], _w, 'REPLACE')
_vg = ob_basehuman.vertex_groups.new(name='MiddleHand.R')
for _i, _w in zip([408, 409, 413, 414, 415, 416, 418, 420, 421, 422, 426, 427, 428, 429, 430, 431, 436, 437, 438, 441, 446, 447, 449, 452, 459, 979, 983, 984], [0.004671, 0.2534, 0.1929, 0.002339, 0.1001, 0.123, 0.9659, 0.05612, 0.6173, 0.7276, 0.9922, 0.08064, 0.745, 0.06775, 0.9098, 0.7787, 0.5365, 0.1369, 0.5254, 0.1288, 0.09019, 0.007268, 0.07739, 0.001971, 0.0002148, 0.0001074, 0.002336, 0.0009853]): _vg.add([_i], _w, 'REPLACE')
_vg = ob_basehuman.vertex_groups.new(name='Fingers.R')
for _i, _w in zip([421, 422, 427, 428, 430, 431, 435, 436, 437, 438, 439, 441, 445, 446, 447, 448, 449, 450], [0.02537, 0.05353, 0.001588, 0.1994, 0.0102, 0.136, 0.9875, 0.3128, 0.8528, 0.3321, 0.9874, 0.859, 0.9948, 0.8851, 0.9689, 0.9762, 0.9018, 0.9889]): _vg.add([_i], _w, 'REPLACE')
_vg = ob_basehuman.vertex_groups.new(name='Thumb.R')
for _i, _w in zip([404, 405, 407, 410, 411, 414, 415, 416, 417, 419, 423, 424, 425, 427, 429, 432, 433, 436, 438, 453, 455, 456, 458, 460, 978, 980, 981, 985], [0.4233, 0.4058, 0.04135, 0.8116, 0.8465, 0.5909, 0.8422, 0.08269, 0.97, 0.9507, 0.9433, 0.8408, 0.9291, 0.1294, 0.8798, 0.02526, 0.05666, 0.004399, 0.04673, 0.4058, 0.4233, 0.04135, 0.2955, 0.2955, 0.04135, 0.4058, 0.4233, 0.2955]): _vg.add([_i], _w, 'REPLACE')
_vg = ob_basehuman.vertex_groups.new(name='ThumbEnd.R')
for _i, _w in zip([415, 423, 424, 425, 427, 429, 432, 433, 434, 436, 440, 442, 443, 444, 451], [0.06155, 0.0004921, 0.1493, 0.06261, 0.8123, 0.07336, 0.9617, 0.942, 0.9815, 0.07174, 0.9843, 0.9976, 0.9962, 0.9977, 0.9996]): _vg.add([_i], _w, 'REPLACE')
_vg = ob_basehuman.vertex_groups.new(name='UpperLeg.L')
for _i, _w in zip([2, 3, 4, 5, 6, 7, 8, 9, 10, 11, 12, 13, 14, 15, 16, 17, 18, 19, 28, 29, 30, 31, 32, 33, 60, 61, 62, 63, 64, 65, 67, 180, 184, 185, 239, 240, 242, 263, 264, 265, 266, 267, 268, 269, 317, 318, 319, 320, 321, 574, 575, 935, 936, 937, 938, 939, 941, 942, 943, 945, 947], [0.05197, 0.05903, 0.6354, 0.4827, 0.1456, 0.1768, 0.01427, 0.9821, 0.9795, 0.9761, 0.9604, 0.1299, 0.9703, 0.7928, 0.7562, 0.2384, 0.1601, 0.3337, 0.8212, 0.2494, 0.9671, 0.8997, 0.8739, 0.8162, 0.1156, 0.2237, 0.2255, 0.08567, 0.05859, 0.1241, 0.07105, 0.03485, 0.0198, 0.03843, 0.4906, 0.9915, 0.9712, 0.8563, 0.8953, 0.9743, 0.9255, 0.8975, 0.8847, 0.9087, 0.113, 0.1985, 0.07448, 0.1968, 0.06666, 0.03474, 0.02082, 0.06666, 0.07105, 0.2237, 0.1241, 0.2255, 0.113, 0.1985, 0.08567, 0.07448, 0.1968]): _vg.add([_i], _w, 'REPLACE')
_vg = ob_basehuman.vertex_groups.new(name='LowerLeg.L')
for _i, _w in zip([15, 16, 17, 18, 19, 22, 23, 24, 25, 27, 28, 31, 32, 33, 34, 35, 36, 37, 38, 39, 40, 173, 174, 175, 176, 177, 178, 179, 180, 181, 182, 183, 184, 185, 187, 189, 190, 191, 192, 193, 239, 241, 242, 256, 257, 258, 259, 260, 261, 262, 864, 865, 866, 867, 868, 869], [0.2054, 0.243, 0.7612, 0.8397, 0.666, 0.09686, 0.2353, 0.8018, 0.3629, 0.3535, 0.1772, 0.09923, 0.1252, 0.1824, 0.9851, 0.7182, 0.6143, 0.3327, 0.9037, 0.2238, 0.9774, 0.9176, 0.954, 0.9975, 0.9949, 0.8706, 0.9645, 0.8951, 0.9575, 0.993, 0.9878, 0.9952, 0.9652, 0.9558, 0.7753, 0.9299, 0.961, 0.3009, 0.2782, 0.03563, 0.5094, 0.992, 0.0071, 0.9984, 0.9973, 0.9971, 0.9964, 0.9992, 0.9972, 0.9975, 0.5053, 0.6417, 0.8814, 0.3319, 0.1875, 0.01781]): _vg.add([_i], _w, 'REPLACE')
_vg = ob_basehuman.vertex_groups.new(name='UpperLeg.R')
for _i, _w in zip([324, 325, 326, 327, 328, 329, 330, 331, 332, 333, 334, 335, 336, 337, 338, 339, 340, 341, 350, 351, 352, 353, 354, 355, 382, 383, 384, 385, 386, 387, 389, 502, 506, 507, 562, 563, 565, 574, 575, 625, 626, 627, 628, 629, 630, 631, 692, 693, 695, 696, 697, 949, 950, 951, 952, 953, 954, 955, 956, 957, 958], [0.05195, 0.05897, 0.6336, 0.4818, 0.1455, 0.1797, 0.0142, 0.981, 0.9817, 0.9779, 0.9599, 0.129, 0.9678, 0.8081, 0.7586, 0.3319, 0.4897, 0.323, 0.8279, 0.2493, 0.9676, 0.9186, 0.8794, 0.8285, 0.1195, 0.2234, 0.2252, 0.0869, 0.06118, 0.124, 0.07098, 0.03998, 0.01769, 0.03999, 0.5004, 0.9906, 0.9712, 0.03463, 0.02028, 0.8527, 0.8889, 0.9789, 0.9279, 0.8876, 0.8845, 0.9054, 0.1129, 0.1982, 0.07563, 0.1965, 0.06659, 0.06659, 0.07098, 0.2234, 0.124, 0.2252, 0.1129, 0.1982, 0.0869, 0.07563, 0.1965]): _vg.add([_i], _w, 'REPLACE')
_vg = ob_basehuman.vertex_groups.new(name='LowerLeg.R')
for _i, _w in zip([337, 338, 339, 340, 341, 344, 345, 346, 347, 349, 350, 353, 354, 355, 356, 357, 358, 359, 360, 361, 362, 495, 496, 497, 498, 499, 500, 501, 502, 503, 504, 505, 506, 507, 509, 511, 512, 513, 514, 515, 562, 564, 565, 618, 619, 620, 621, 622, 623, 624, 874, 875, 876, 877, 878, 879], [0.1899, 0.2405, 0.6676, 0.5102, 0.6767, 0.07487, 0.357, 0.1742, 0.09124, 0.7681, 0.1704, 0.07984, 0.1198, 0.1696, 0.9702, 0.686, 0.4147, 0.3242, 0.9155, 0.2264, 0.9867, 0.8957, 0.9432, 0.9942, 0.9969, 0.8661, 0.9638, 0.8878, 0.955, 0.9859, 0.9898, 0.9872, 0.9663, 0.955, 0.8166, 0.967, 0.9049, 0.2557, 0.2173, 0.01273, 0.4996, 0.9919, 0.006879, 0.9979, 0.9981, 0.9973, 0.9962, 0.9987, 0.9973, 0.9974, 0.5868, 0.8676, 0.5395, 0.1735, 0.1461, 0.006365]): _vg.add([_i], _w, 'REPLACE')
_vg = ob_basehuman.vertex_groups.new(name='PoleTarget.L')
_vg = ob_basehuman.vertex_groups.new(name='Foot.R')
for _i, _w in zip([342, 343, 344, 345, 346, 347, 348, 349, 356, 357, 358, 359, 360, 361, 495, 496, 499, 500, 501, 508, 509, 510, 511, 512, 513, 514, 515, 516, 517, 518, 519, 520, 521, 873, 874, 875, 876, 877, 878, 879, 880, 881, 882], [0.9979, 0.9831, 0.9251, 0.643, 0.8258, 0.9088, 0.9991, 0.2319, 0.00964, 0.314, 0.5853, 0.6758, 0.08452, 0.7736, 0.1044, 0.05679, 0.1339, 0.02233, 0.1122, 0.9751, 0.1834, 0.9908, 0.01604, 0.09508, 0.7443, 0.7827, 0.9686, 0.9989, 0.9964, 0.998, 0.9989, 0.9996, 0.9951, 0.9865, 0.4132, 0.124, 0.4605, 0.8265, 0.8539, 0.9759, 0.9985, 0.9992, 0.9958]): _vg.add([_i], _w, 'REPLACE')
_vg = ob_basehuman.vertex_groups.new(name='PoleTarget.R')
_vg = ob_basehuman.vertex_groups.new(name='Shoulder.R')
for _i, _w in zip([363, 364, 365, 366, 391, 463, 464, 465, 466, 467, 468, 469, 470, 471, 472, 473, 474, 475, 476, 477, 478, 479, 480, 481, 482, 483, 484, 485, 486, 487, 488, 489, 490, 491, 492, 493, 494, 559, 560, 561, 571, 576, 587, 588, 589, 590, 591, 603, 606, 607, 632, 633, 634, 635, 636, 638, 901, 906, 908, 909, 910, 911, 912, 921, 925, 926, 927, 928, 929, 930, 931, 932, 933, 934, 991, 992, 993, 994, 995, 996, 997], [0.04537, 0.05859, 0.03853, 0.02946, 0.05646, 0.8606, 0.8056, 0.8358, 0.6135, 0.08814, 0.09925, 0.1216, 0.2689, 0.1134, 0.6291, 0.4243, 0.404, 0.3835, 0.3928, 0.08701, 0.1797, 0.07263, 0.1681, 0.008216, 0.03748, 0.02724, 0.6901, 0.5649, 0.1781, 0.01989, 0.01176, 0.0006452, 0.01455, 0.1277, 0.1445, 0.3638, 0.1417, 0.5974, 0.693, 0.755, 0.0606, 0.02056, 0.0129, 0.05107, 0.07554, 0.08586, 0.026, 0.0837, 0.1004, 0.1008, 0.2081, 0.05562, 0.1788, 0.1486, 0.1864, 0.2143, 0.05811, 0.006452, 0.3162, 0.2914, 0.2707, 0.2849, 0.4059, 0.006452, 0.3162, 0.2081, 0.2914, 0.1788, 0.2707, 0.1486, 0.2849, 0.1864, 0.4059, 0.2143, 0.5847, 0.4073, 0.4673, 0.3558, 0.3656, 0.8393, 0.111]): _vg.add([_i], _w, 'REPLACE')
_vg = ob_basehuman.vertex_groups.new(name='Thumb1.L')
for _i, _w in zip([88, 89, 92, 93, 94, 95, 97, 101, 102, 103, 105, 107, 131, 133, 134, 136, 970, 972, 973, 977], [0.9066, 0.8927, 0.7297, 0.7742, 0.05257, 0.9021, 0.9018, 0.8566, 0.06339, 0.06744, 0.09954, 0.08698, 0.2223, 0.2035, 0.01917, 0.1724, 0.009583, 0.1111, 0.1017, 0.08618]): _vg.add([_i], _w, 'REPLACE')
_vg = ob_basehuman.vertex_groups.new(name='Thumb2.L')
for _i, _w in zip([93, 95, 97, 101, 102, 103, 105, 107, 110, 111, 112, 114, 116, 118, 120, 121, 122, 129], [0.1148, 0.08599, 0.03755, 0.1256, 0.9299, 0.9266, 0.7936, 0.837, 0.9956, 0.996, 0.99, 0.1347, 0.1289, 0.9952, 0.9986, 0.9993, 0.998, 0.9994]): _vg.add([_i], _w, 'REPLACE')
_vg = ob_basehuman.vertex_groups.new(name='Thumb1.R')
for _i, _w in zip([410, 411, 414, 415, 416, 417, 419, 423, 424, 425, 427, 429, 453, 455, 456, 458, 978, 980, 981, 985], [0.9066, 0.8955, 0.7281, 0.7718, 0.03711, 0.9042, 0.9, 0.8575, 0.06291, 0.06735, 0.09995, 0.08748, 0.2176, 0.2022, 0.007324, 0.1668, 0.003662, 0.1088, 0.1011, 0.08338]): _vg.add([_i], _w, 'REPLACE')
_vg = ob_basehuman.vertex_groups.new(name='Thumb2.R')
for _i, _w in zip([415, 417, 419, 423, 424, 425, 427, 429, 432, 433, 434, 436, 438, 440, 442, 443, 444, 451], [0.1156, 0.0842, 0.03938, 0.1246, 0.9304, 0.9267, 0.7923, 0.8359, 0.9956, 0.9961, 0.99, 0.134, 0.1273, 0.9951, 0.9986, 0.9993, 0.998, 0.9993]): _vg.add([_i], _w, 'REPLACE')
_m = ob_basehuman.modifiers.new('Armature', 'ARMATURE')
_m.object = ob_humanarmature

# ---- collection membership
col_collection_1.objects.link(ob_humanarmature)
col_collection_1.objects.link(ob_basehuman)

# ---- scene / render settings (as saved in the file)
scene.frame_start = 1; scene.frame_end = 100; scene.frame_set(100)
scene.render.engine = 'CYCLES'
scene.render.image_settings.file_format = 'JPEG'
scene.render.resolution_x = 1080
scene.render.dither_intensity = 0.0
scene.cycles.use_denoising = False
scene.cycles.samples = 100
scene.cycles.sampling_pattern = 'TABULATED_SOBOL'
scene.cycles.light_sampling_threshold = 0.0
scene.cycles.use_adaptive_sampling = False
scene.cycles.use_light_tree = False
scene.cycles.caustics_reflective = False
scene.cycles.caustics_refractive = False
scene.cycles.blur_glossy = 0.0
scene.cycles.max_bounces = 2
scene.cycles.pixel_filter_type = 'GAUSSIAN'
scene.cycles.sample_clamp_indirect = 0.0
scene.view_settings.view_transform = 'Standard'
bpy.context.view_layer.update()

# ---- added for rendering (the .blend has no active camera): camera
cam_auto = bpy.data.cameras.new('AutoCamera')
cam_auto.lens = 50.0
cam_auto.sensor_width = 36.0
cam_auto.clip_end = 1000.0
ob_auto_camera = bpy.data.objects.new('AutoCamera', cam_auto)
scene.collection.objects.link(ob_auto_camera)
ob_auto_camera.location = (4.72369, -5.70437, 6.1752)
ob_auto_camera.rotation_euler = (1.09748, -7.21219e-08, 0.694738)
scene.camera = ob_auto_camera
bpy.context.view_layer.update()
